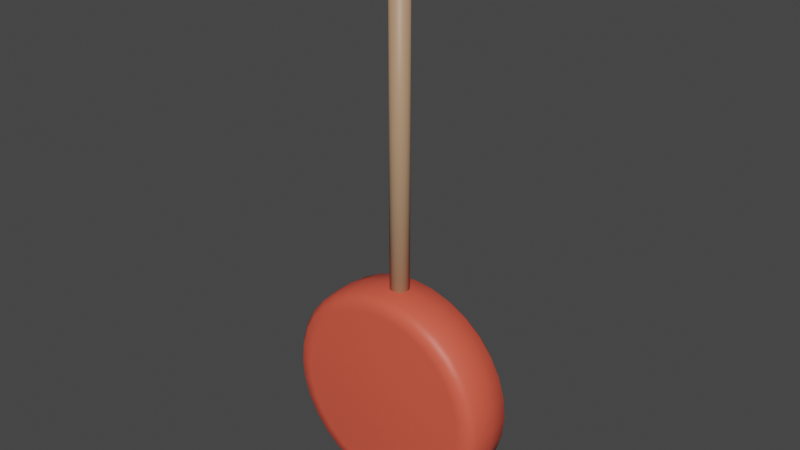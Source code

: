 # Source: lizak_ko_o.blend  (saved by Blender 3.3.6; exported with 4.5.12 LTS)
import bpy
from mathutils import Matrix  # noqa: F401  (used for matrix-valued properties, if any)

bpy.ops.wm.read_factory_settings(use_empty=True)
scene = bpy.context.scene
scene.name = 'Scene'

# ---- collections
col_collection = bpy.data.collections.new('Collection'); scene.collection.children.link(col_collection)

# ---- materials (node trees are filled in below, after node groups)
mat_material_001 = bpy.data.materials.new('Material.001')
mat_material_001.use_transparent_shadow = False
mat_material_002 = bpy.data.materials.new('Material.002')
mat_material_002.use_transparent_shadow = False

# ---- material node trees
mat_material_001.use_nodes = True; mat_material_001.node_tree.nodes.clear()
_N = mat_material_001.node_tree.nodes; _L = mat_material_001.node_tree.links
n0 = _N.new('ShaderNodeBsdfPrincipled'); n0.name = 'Principled BSDF'; n0.location = (10, 300)
n0.distribution = 'GGX'
n0.subsurface_method = 'RANDOM_WALK_SKIN'
n0.inputs[0].default_value = (0.8, 0.1025, 0.06025, 1.0)
n0.inputs[3].default_value = 1.45
n0.inputs[27].default_value = (0.0, 0.0, 0.0, 1.0)
n0.inputs[28].default_value = 1.0
n1 = _N.new('ShaderNodeOutputMaterial'); n1.name = 'Material Output'; n1.location = (300, 300)
_L.new(n0.outputs[0], n1.inputs[0])
n1.is_active_output = True
mat_material_002.use_nodes = True; mat_material_002.node_tree.nodes.clear()
_N = mat_material_002.node_tree.nodes; _L = mat_material_002.node_tree.links
n0 = _N.new('ShaderNodeBsdfPrincipled'); n0.name = 'Principled BSDF'; n0.location = (10, 300)
n0.distribution = 'GGX'
n0.subsurface_method = 'RANDOM_WALK_SKIN'
n0.inputs[0].default_value = (0.4575, 0.2768, 0.1636, 1.0)
n0.inputs[3].default_value = 1.45
n0.inputs[27].default_value = (0.0, 0.0, 0.0, 1.0)
n0.inputs[28].default_value = 1.0
n1 = _N.new('ShaderNodeOutputMaterial'); n1.name = 'Material Output'; n1.location = (300, 300)
_L.new(n0.outputs[0], n1.inputs[0])
n1.is_active_output = True

# ---- world
world_world = bpy.data.worlds.new('World'); scene.world = world_world
world_world.use_nodes = True; world_world.node_tree.nodes.clear()
_N = world_world.node_tree.nodes; _L = world_world.node_tree.links
n0 = _N.new('ShaderNodeOutputWorld'); n0.name = 'World Output'; n0.location = (300, 300)
n1 = _N.new('ShaderNodeBackground'); n1.name = 'Background'; n1.location = (10, 300)
n1.inputs[0].default_value = (0.05088, 0.05088, 0.05088, 1.0)
_L.new(n1.outputs[0], n0.inputs[0])
n0.is_active_output = True
world_world.color = (0.05088, 0.05088, 0.05088)
world_world.use_sun_shadow = False
world_world.sun_shadow_jitter_overblur = 0.0

# ---- meshes
me_sphere = bpy.data.meshes.new('Sphere')
me_sphere.from_pydata([(0.0, -0.2828, 0.1871), (0.0, -0.2667, 0.463), (0.0, -0.1952, 0.6123), (0.0, -4.371e-08, 0.6315), (0.0, 0.1952, 0.6123), (0.0, 0.2607, 0.463), (0.03806, -0.2974, -0.1772), (0.07466, -0.2912, 0.00682), (0.1084, -0.2828, 0.1764), (0.1379, -0.2744, 0.325), (0.1622, -0.2667, 0.447), (0.1802, -0.2615, 0.5376), (0.1913, -0.1952, 0.5934), (0.1951, -4.287e-08, 0.6123), (0.1913, 0.1952, 0.5934), (0.1802, 0.2549, 0.5376), (0.1622, 0.2607, 0.447), (0.1379, 0.2701, 0.325), (0.1084, 0.2833, 0.1764), (0.07466, 0.2993, 0.00682), (0.03806, 0.3058, -0.1772), (0.07466, -0.2974, -0.1883), (0.1464, -0.2912, -0.01496), (0.2126, -0.2828, 0.1448), (0.2706, -0.2744, 0.2848), (0.3182, -0.2667, 0.3997), (0.3536, -0.2615, 0.485), (0.3753, -0.1952, 0.5376), (0.3827, -4.038e-08, 0.5554), (0.3753, 0.1952, 0.5376), (0.3536, 0.2549, 0.485), (0.3182, 0.2607, 0.3997), (0.2706, 0.2701, 0.2848), (0.2126, 0.2833, 0.1448), (0.1464, 0.2993, -0.01496), (0.07466, 0.3058, -0.1883), (0.1084, -0.2974, -0.2063), (0.2126, -0.2912, -0.05032), (0.3087, -0.2828, 0.09343), (0.3928, -0.2744, 0.2194), (0.4619, -0.2667, 0.3228), (0.5133, -0.2615, 0.3997), (0.5449, -0.1952, 0.447), (0.5556, -3.634e-08, 0.463), (0.5449, 0.1952, 0.447), (0.5133, 0.2549, 0.3997), (0.4619, 0.2607, 0.3228), (0.3928, 0.2701, 0.2194), (0.3087, 0.2833, 0.09343), (0.2126, 0.2993, -0.05032), (0.1084, 0.3058, -0.2063), (0.1379, -0.2974, -0.2306), (0.2706, -0.2912, -0.09791), (0.3928, -0.2828, 0.02434), (0.5, -0.2744, 0.1315), (0.5879, -0.2667, 0.2194), (0.6533, -0.2615, 0.2848), (0.6935, -0.1952, 0.325), (0.7071, -3.091e-08, 0.3386), (0.6935, 0.1952, 0.325), (0.6533, 0.2549, 0.2848), (0.5879, 0.2607, 0.2194), (0.5, 0.2701, 0.1315), (0.3928, 0.2833, 0.02434), (0.2706, 0.2993, -0.09791), (0.1379, 0.3058, -0.2306), (0.1622, -0.2974, -0.2601), (0.3182, -0.2912, -0.1559), (0.4619, -0.2828, -0.05985), (0.5879, -0.2744, 0.02434), (0.6913, -0.2667, 0.09343), (0.7682, -0.2615, 0.1448), (0.8155, -0.1952, 0.1764), (0.8315, -2.428e-08, 0.1871), (0.8155, 0.1952, 0.1764), (0.7682, 0.2549, 0.1448), (0.6913, 0.2607, 0.09343), (0.5879, 0.2701, 0.02434), (0.4619, 0.2833, -0.05985), (0.3182, 0.2993, -0.1559), (0.1622, 0.3058, -0.2601), (0.0, -0.2993, -0.3685), (0.1802, -0.2974, -0.2939), (0.3536, -0.2912, -0.2221), (0.5133, -0.2828, -0.1559), (0.6533, -0.2744, -0.09791), (0.7682, -0.2667, -0.05032), (0.8536, -0.2615, -0.01496), (0.9061, -0.1952, 0.00682), (0.9239, -1.673e-08, 0.01417), (0.9061, 0.1952, 0.00682), (0.8536, 0.2549, -0.01496), (0.7682, 0.2607, -0.05032), (0.6533, 0.2701, -0.09791), (0.5133, 0.2833, -0.1559), (0.3536, 0.2993, -0.2221), (0.1802, 0.3058, -0.2939), (0.1913, -0.2974, -0.3304), (0.3753, -0.2912, -0.2939), (0.5449, -0.2828, -0.2601), (0.6935, -0.2744, -0.2306), (0.8155, -0.2667, -0.2063), (0.9061, -0.2615, -0.1883), (0.9619, -0.1952, -0.1772), (0.9808, -8.528e-09, -0.1734), (0.9619, 0.1952, -0.1772), (0.9061, 0.2549, -0.1883), (0.8155, 0.2607, -0.2063), (0.6935, 0.2701, -0.2306), (0.5449, 0.2833, -0.2601), (0.3753, 0.2993, -0.2939), (0.1913, 0.3058, -0.3304), (0.1951, -0.2974, -0.3685), (0.3827, -0.2912, -0.3685), (0.5556, -0.2828, -0.3685), (0.7071, -0.2744, -0.3685), (0.8315, -0.2667, -0.3685), (0.9239, -0.2615, -0.3685), (0.9808, -0.1952, -0.3685), (1.0, 8.882e-15, -0.3685), (0.9808, 0.1952, -0.3685), (0.9239, 0.2549, -0.3685), (0.8315, 0.2607, -0.3685), (0.7071, 0.2701, -0.3685), (0.5556, 0.2833, -0.3685), (0.3827, 0.2993, -0.3685), (0.1951, 0.3058, -0.3685), (0.1913, -0.2974, -0.4066), (0.3753, -0.2912, -0.4432), (0.5449, -0.2828, -0.4769), (0.6935, -0.2744, -0.5065), (0.8155, -0.2667, -0.5307), (0.9061, -0.2615, -0.5487), (0.9619, -0.1952, -0.5599), (0.9808, 8.528e-09, -0.5636), (0.9619, 0.1952, -0.5599), (0.9061, 0.2549, -0.5487), (0.8155, 0.2607, -0.5307), (0.6935, 0.2701, -0.5065), (0.5449, 0.2833, -0.4769), (0.3753, 0.2993, -0.4432), (0.1913, 0.3058, -0.4066), (0.1802, -0.2974, -0.4432), (0.3536, -0.2912, -0.515), (0.5133, -0.2828, -0.5811), (0.6533, -0.2744, -0.6391), (0.7682, -0.2667, -0.6867), (0.8536, -0.2615, -0.7221), (0.9061, -0.1952, -0.7438), (0.9239, 1.673e-08, -0.7512), (0.9061, 0.1952, -0.7438), (0.8536, 0.2549, -0.7221), (0.7682, 0.2607, -0.6867), (0.6533, 0.2701, -0.6391), (0.5133, 0.2833, -0.5811), (0.3536, 0.2993, -0.515), (0.1802, 0.3058, -0.4432), (0.1622, -0.2974, -0.4769), (0.3182, -0.2912, -0.5811), (0.4619, -0.2828, -0.6772), (0.5879, -0.2744, -0.7614), (0.6913, -0.2667, -0.8304), (0.7682, -0.2615, -0.8818), (0.8155, -0.1952, -0.9134), (0.8315, 2.428e-08, -0.9241), (0.8155, 0.1952, -0.9134), (0.7682, 0.2549, -0.8818), (0.6913, 0.2607, -0.8304), (0.5879, 0.2701, -0.7614), (0.4619, 0.2833, -0.6772), (0.3182, 0.2993, -0.5811), (0.1622, 0.3058, -0.4769), (0.1379, -0.2974, -0.5065), (0.2706, -0.2912, -0.6391), (0.3928, -0.2828, -0.7614), (0.5, -0.2744, -0.8685), (0.5879, -0.2667, -0.9564), (0.6533, -0.2615, -1.022), (0.6935, -0.1952, -1.062), (0.7071, 3.091e-08, -1.076), (0.6935, 0.1952, -1.062), (0.6533, 0.2549, -1.022), (0.5879, 0.2607, -0.9564), (0.5, 0.2701, -0.8685), (0.3928, 0.2833, -0.7614), (0.2706, 0.2993, -0.6391), (0.1379, 0.3058, -0.5065), (0.1084, -0.2974, -0.5307), (0.2126, -0.2912, -0.6867), (0.3087, -0.2828, -0.8304), (0.3928, -0.2744, -0.9564), (0.4619, -0.2667, -1.06), (0.5133, -0.2615, -1.137), (0.5449, -0.1952, -1.184), (0.5556, 3.634e-08, -1.2), (0.5449, 0.1952, -1.184), (0.5133, 0.2549, -1.137), (0.4619, 0.2607, -1.06), (0.3928, 0.2701, -0.9564), (0.3087, 0.2833, -0.8304), (0.2126, 0.2993, -0.6867), (0.1084, 0.3058, -0.5307), (0.07466, -0.2974, -0.5487), (0.1464, -0.2912, -0.7221), (0.2126, -0.2828, -0.8818), (0.2706, -0.2744, -1.022), (0.3182, -0.2667, -1.137), (0.3536, -0.2615, -1.222), (0.3753, -0.1952, -1.275), (0.3827, 4.038e-08, -1.292), (0.3753, 0.1952, -1.275), (0.3536, 0.2549, -1.222), (0.3182, 0.2607, -1.137), (0.2706, 0.2701, -1.022), (0.2126, 0.2833, -0.8818), (0.1464, 0.2993, -0.7221), (0.07466, 0.3058, -0.5487), (0.03806, -0.2974, -0.5599), (0.07466, -0.2912, -0.7438), (0.1084, -0.2828, -0.9134), (0.1379, -0.2744, -1.062), (0.1622, -0.2667, -1.184), (0.1802, -0.2615, -1.275), (0.1913, -0.1952, -1.33), (0.1951, 4.287e-08, -1.349), (0.1913, 0.1952, -1.33), (0.1802, 0.2549, -1.275), (0.1622, 0.2607, -1.184), (0.1379, 0.2701, -1.062), (0.1084, 0.2833, -0.9134), (0.07466, 0.2993, -0.7438), (0.03806, 0.3058, -0.5599), (-7.451e-09, -0.2974, -0.5636), (-5.215e-08, -0.2912, -0.7512), (-9.686e-08, -0.2828, -0.9241), (-1.49e-08, -0.2744, -1.076), (-1.043e-07, -0.2667, -1.2), (2.98e-08, -0.2615, -1.292), (-1.341e-07, -0.1952, -1.349), (-3.278e-07, 4.371e-08, -1.369), (-1.341e-07, 0.1952, -1.349), (2.98e-08, 0.2549, -1.292), (-1.043e-07, 0.2607, -1.2), (-1.49e-08, 0.2701, -1.076), (-9.686e-08, 0.2833, -0.9241), (-5.215e-08, 0.2993, -0.7512), (-7.451e-09, 0.3058, -0.5636), (-0.03806, -0.2974, -0.5599), (-0.07466, -0.2912, -0.7438), (-0.1084, -0.2828, -0.9134), (-0.1379, -0.2744, -1.062), (-0.1622, -0.2667, -1.184), (-0.1802, -0.2615, -1.275), (-0.1913, -0.1952, -1.33), (-0.1951, 4.287e-08, -1.349), (-0.1913, 0.1952, -1.33), (-0.1802, 0.2549, -1.275), (-0.1622, 0.2607, -1.184), (-0.1379, 0.2701, -1.062), (-0.1084, 0.2833, -0.9134), (-0.07466, 0.2993, -0.7438), (-0.03806, 0.3058, -0.5599), (-0.07466, -0.2974, -0.5487), (-0.1464, -0.2912, -0.7221), (-0.2126, -0.2828, -0.8818), (-0.2706, -0.2744, -1.022), (-0.3182, -0.2667, -1.137), (-0.3536, -0.2615, -1.222), (-0.3753, -0.1952, -1.275), (-0.3827, 4.038e-08, -1.292), (-0.3753, 0.1952, -1.275), (-0.3536, 0.2549, -1.222), (-0.3182, 0.2607, -1.137), (-0.2706, 0.2701, -1.022), (-0.2126, 0.2833, -0.8818), (-0.1464, 0.2993, -0.7221), (-0.07466, 0.3058, -0.5487), (-0.1084, -0.2974, -0.5307), (-0.2126, -0.2912, -0.6867), (-0.3087, -0.2828, -0.8304), (-0.3928, -0.2744, -0.9564), (-0.4619, -0.2667, -1.06), (-0.5133, -0.2615, -1.137), (-0.5449, -0.1952, -1.184), (-0.5556, 3.634e-08, -1.2), (-0.5449, 0.1952, -1.184), (-0.5133, 0.2549, -1.137), (-0.4619, 0.2607, -1.06), (-0.3928, 0.2701, -0.9564), (-0.3087, 0.2833, -0.8304), (-0.2126, 0.2993, -0.6867), (-0.1084, 0.3058, -0.5307), (-0.1379, -0.2974, -0.5065), (-0.2706, -0.2912, -0.6391), (-0.3928, -0.2828, -0.7614), (-0.5, -0.2744, -0.8685), (-0.5879, -0.2667, -0.9564), (-0.6533, -0.2615, -1.022), (-0.6935, -0.1952, -1.062), (-0.7071, 3.091e-08, -1.076), (-0.6935, 0.1952, -1.062), (-0.6533, 0.2549, -1.022), (-0.5879, 0.2607, -0.9564), (-0.5, 0.2701, -0.8685), (-0.3928, 0.2833, -0.7614), (-0.2706, 0.2993, -0.6391), (-0.1379, 0.3058, -0.5065), (0.0, 0.3004, -0.3685), (-0.1622, -0.2974, -0.4769), (-0.3182, -0.2912, -0.5811), (-0.4619, -0.2828, -0.6772), (-0.5879, -0.2744, -0.7614), (-0.6913, -0.2667, -0.8304), (-0.7682, -0.2615, -0.8818), (-0.8155, -0.1952, -0.9134), (-0.8315, 2.428e-08, -0.9241), (-0.8155, 0.1952, -0.9134), (-0.7682, 0.2549, -0.8818), (-0.6913, 0.2607, -0.8304), (-0.5879, 0.2701, -0.7614), (-0.4619, 0.2833, -0.6772), (-0.3182, 0.2993, -0.5811), (-0.1622, 0.3058, -0.4769), (-0.1802, -0.2974, -0.4432), (-0.3536, -0.2912, -0.515), (-0.5133, -0.2828, -0.5811), (-0.6533, -0.2744, -0.6391), (-0.7682, -0.2667, -0.6867), (-0.8536, -0.2615, -0.7221), (-0.9061, -0.1952, -0.7438), (-0.9239, 1.673e-08, -0.7512), (-0.9061, 0.1952, -0.7438), (-0.8536, 0.2549, -0.7221), (-0.7682, 0.2607, -0.6867), (-0.6533, 0.2701, -0.6391), (-0.5133, 0.2833, -0.5811), (-0.3536, 0.2993, -0.515), (-0.1802, 0.3058, -0.4432), (-0.1913, -0.2974, -0.4066), (-0.3753, -0.2912, -0.4432), (-0.5449, -0.2828, -0.4769), (-0.6935, -0.2744, -0.5065), (-0.8155, -0.2667, -0.5307), (-0.9061, -0.2615, -0.5487), (-0.9619, -0.1952, -0.5599), (-0.9808, 8.528e-09, -0.5636), (-0.9619, 0.1952, -0.5599), (-0.9061, 0.2549, -0.5487), (-0.8155, 0.2607, -0.5307), (-0.6935, 0.2701, -0.5065), (-0.5449, 0.2833, -0.4769), (-0.3753, 0.2993, -0.4432), (-0.1913, 0.3058, -0.4066), (-0.1951, -0.2974, -0.3685), (-0.3827, -0.2912, -0.3685), (-0.5556, -0.2828, -0.3685), (-0.7071, -0.2744, -0.3685), (-0.8315, -0.2667, -0.3685), (-0.9239, -0.2615, -0.3685), (-0.9808, -0.1952, -0.3685), (-1.0, -1.954e-14, -0.3685), (-0.9808, 0.1952, -0.3685), (-0.9239, 0.2549, -0.3685), (-0.8315, 0.2607, -0.3685), (-0.7071, 0.2701, -0.3685), (-0.5556, 0.2833, -0.3685), (-0.3827, 0.2993, -0.3685), (-0.1951, 0.3058, -0.3685), (-0.1913, -0.2974, -0.3304), (-0.3753, -0.2912, -0.2939), (-0.5449, -0.2828, -0.2601), (-0.6935, -0.2744, -0.2306), (-0.8155, -0.2667, -0.2063), (-0.9061, -0.2615, -0.1883), (-0.9619, -0.1952, -0.1772), (-0.9808, -8.528e-09, -0.1734), (-0.9619, 0.1952, -0.1772), (-0.9061, 0.2549, -0.1883), (-0.8155, 0.2607, -0.2063), (-0.6935, 0.2701, -0.2306), (-0.5449, 0.2833, -0.2601), (-0.3753, 0.2993, -0.2939), (-0.1913, 0.3058, -0.3304), (-0.1802, -0.2974, -0.2939), (-0.3536, -0.2912, -0.2221), (-0.5133, -0.2828, -0.1559), (-0.6533, -0.2744, -0.09791), (-0.7682, -0.2667, -0.05032), (-0.8536, -0.2615, -0.01496), (-0.9061, -0.1952, 0.00682), (-0.9239, -1.673e-08, 0.01417), (-0.9061, 0.1952, 0.00682), (-0.8536, 0.2549, -0.01496), (-0.7682, 0.2607, -0.05032), (-0.6533, 0.2701, -0.09791), (-0.5133, 0.2833, -0.1559), (-0.3536, 0.2993, -0.2221), (-0.1802, 0.3058, -0.2939), (-0.1622, -0.2974, -0.2601), (-0.3182, -0.2912, -0.1559), (-0.4619, -0.2828, -0.05985), (-0.5879, -0.2744, 0.02434), (-0.6913, -0.2667, 0.09343), (-0.7682, -0.2615, 0.1448), (-0.8155, -0.1952, 0.1764), (-0.8315, -2.428e-08, 0.1871), (-0.8155, 0.1952, 0.1764), (-0.7682, 0.2549, 0.1448), (-0.6913, 0.2607, 0.09343), (-0.5879, 0.2701, 0.02434), (-0.4619, 0.2833, -0.05985), (-0.3182, 0.2993, -0.1559), (-0.1622, 0.3058, -0.2601), (-0.1379, -0.2974, -0.2306), (-0.2706, -0.2912, -0.09791), (-0.3928, -0.2828, 0.02434), (-0.5, -0.2744, 0.1315), (-0.5879, -0.2667, 0.2194), (-0.6533, -0.2615, 0.2848), (-0.6935, -0.1952, 0.325), (-0.7071, -3.091e-08, 0.3386), (-0.6935, 0.1952, 0.325), (-0.6533, 0.2549, 0.2848), (-0.5879, 0.2607, 0.2194), (-0.5, 0.2701, 0.1315), (-0.3928, 0.2833, 0.02434), (-0.2706, 0.2993, -0.09791), (-0.1379, 0.3058, -0.2306), (-0.1084, -0.2974, -0.2063), (-0.2126, -0.2912, -0.05032), (-0.3087, -0.2828, 0.09343), (-0.3928, -0.2744, 0.2194), (-0.4619, -0.2667, 0.3228), (-0.5133, -0.2615, 0.3997), (-0.5449, -0.1952, 0.447), (-0.5556, -3.634e-08, 0.463), (-0.5449, 0.1952, 0.447), (-0.5133, 0.2549, 0.3997), (-0.4619, 0.2607, 0.3228), (-0.3928, 0.2701, 0.2194), (-0.3087, 0.2833, 0.09343), (-0.2126, 0.2993, -0.05032), (-0.1084, 0.3058, -0.2063), (-0.07466, -0.2974, -0.1883), (-0.1464, -0.2912, -0.01496), (-0.2126, -0.2828, 0.1448), (-0.2706, -0.2744, 0.2848), (-0.3182, -0.2667, 0.3997), (-0.3536, -0.2615, 0.485), (-0.3753, -0.1952, 0.5376), (-0.3827, -4.038e-08, 0.5554), (-0.3753, 0.1952, 0.5376), (-0.3536, 0.2549, 0.485), (-0.3182, 0.2607, 0.3997), (-0.2706, 0.2701, 0.2848), (-0.2126, 0.2833, 0.1448), (-0.1464, 0.2993, -0.01496), (-0.07466, 0.3058, -0.1883), (-0.03806, -0.2974, -0.1772), (-0.07466, -0.2912, 0.00682), (-0.1084, -0.2828, 0.1764), (-0.1379, -0.2744, 0.325), (-0.1622, -0.2667, 0.447), (-0.1802, -0.2615, 0.5376), (-0.1913, -0.1952, 0.5934), (-0.1951, -4.287e-08, 0.6123), (-0.1913, 0.1952, 0.5934), (-0.1802, 0.2549, 0.5376), (-0.1622, 0.2607, 0.447), (-0.1379, 0.2701, 0.325), (-0.1084, 0.2833, 0.1764), (-0.07466, 0.2993, 0.00682), (-0.03806, 0.3058, -0.1772), (1.49e-08, -0.2974, -0.1734), (6.706e-08, -0.2912, 0.01417), (8.941e-08, -0.2744, 0.3386), (5.96e-08, -0.2615, 0.5554), (5.96e-08, 0.2549, 0.5554), (8.941e-08, 0.2701, 0.3386), (2.161e-07, 0.2833, 0.1871), (6.706e-08, 0.2993, 0.01417), (1.49e-08, 0.3058, -0.1734), (4.601e-09, 0.08555, -0.08555), (4.601e-09, 0.08555, 3.789), (0.03274, 0.07904, -0.08555), (0.03274, 0.07904, 3.789), (0.06049, 0.06049, -0.08555), (0.06049, 0.06049, 3.789), (0.07904, 0.03274, -0.08555), (0.07904, 0.03274, 3.789), (0.08555, 6.135e-09, -0.08555), (0.08555, 6.135e-09, 3.789), (0.07904, -0.03274, -0.08555), (0.07904, -0.03274, 3.789), (0.06049, -0.06049, -0.08555), (0.06049, -0.06049, 3.789), (0.03274, -0.07904, -0.08555), (0.03274, -0.07904, 3.789), (4.601e-09, -0.08555, -0.08555), (4.601e-09, -0.08555, 3.789), (-0.03274, -0.07904, -0.08555), (-0.03274, -0.07904, 3.789), (-0.06049, -0.06049, -0.08555), (-0.06049, -0.06049, 3.789), (-0.07904, -0.03274, -0.08555), (-0.07904, -0.03274, 3.789), (-0.08555, 6.135e-09, -0.08555), (-0.08555, 6.135e-09, 3.789), (-0.07904, 0.03274, -0.08555), (-0.07904, 0.03274, 3.789), (-0.06049, 0.06049, -0.08555), (-0.06049, 0.06049, 3.789), (-0.03274, 0.07904, -0.08555), (-0.03274, 0.07904, 3.789)], [], [(481, 480, 19, 20), (3, 2, 12, 13), (473, 81, 6), (307, 481, 20), (4, 3, 13, 14), (474, 473, 6, 7), (477, 4, 14, 15), (0, 474, 7, 8), (5, 477, 15, 16), (475, 0, 8, 9), (478, 5, 16, 17), (1, 475, 9, 10), (479, 478, 17, 18), (476, 1, 10, 11), (480, 479, 18, 19), (2, 476, 11, 12), (11, 10, 25, 26), (19, 18, 33, 34), (12, 11, 26, 27), (20, 19, 34, 35), (13, 12, 27, 28), (6, 81, 21), (307, 20, 35), (14, 13, 28, 29), (7, 6, 21, 22), (15, 14, 29, 30), (8, 7, 22, 23), (16, 15, 30, 31), (9, 8, 23, 24), (17, 16, 31, 32), (10, 9, 24, 25), (18, 17, 32, 33), (30, 29, 44, 45), (23, 22, 37, 38), (31, 30, 45, 46), (24, 23, 38, 39), (32, 31, 46, 47), (25, 24, 39, 40), (33, 32, 47, 48), (26, 25, 40, 41), (34, 33, 48, 49), (27, 26, 41, 42), (35, 34, 49, 50), (28, 27, 42, 43), (21, 81, 36), (307, 35, 50), (29, 28, 43, 44), (22, 21, 36, 37), (49, 48, 63, 64), (42, 41, 56, 57), (50, 49, 64, 65), (43, 42, 57, 58), (36, 81, 51), (307, 50, 65), (44, 43, 58, 59), (37, 36, 51, 52), (45, 44, 59, 60), (38, 37, 52, 53), (46, 45, 60, 61), (39, 38, 53, 54), (47, 46, 61, 62), (40, 39, 54, 55), (48, 47, 62, 63), (41, 40, 55, 56), (61, 60, 75, 76), (54, 53, 68, 69), (62, 61, 76, 77), (55, 54, 69, 70), (63, 62, 77, 78), (56, 55, 70, 71), (64, 63, 78, 79), (57, 56, 71, 72), (65, 64, 79, 80), (58, 57, 72, 73), (51, 81, 66), (307, 65, 80), (59, 58, 73, 74), (52, 51, 66, 67), (60, 59, 74, 75), (53, 52, 67, 68), (80, 79, 95, 96), (73, 72, 88, 89), (66, 81, 82), (307, 80, 96), (74, 73, 89, 90), (67, 66, 82, 83), (75, 74, 90, 91), (68, 67, 83, 84), (76, 75, 91, 92), (69, 68, 84, 85), (77, 76, 92, 93), (70, 69, 85, 86), (78, 77, 93, 94), (71, 70, 86, 87), (79, 78, 94, 95), (72, 71, 87, 88), (85, 84, 99, 100), (93, 92, 107, 108), (86, 85, 100, 101), (94, 93, 108, 109), (87, 86, 101, 102), (95, 94, 109, 110), (88, 87, 102, 103), (96, 95, 110, 111), (89, 88, 103, 104), (82, 81, 97), (307, 96, 111), (90, 89, 104, 105), (83, 82, 97, 98), (91, 90, 105, 106), (84, 83, 98, 99), (92, 91, 106, 107), (104, 103, 118, 119), (97, 81, 112), (307, 111, 126), (105, 104, 119, 120), (98, 97, 112, 113), (106, 105, 120, 121), (99, 98, 113, 114), (107, 106, 121, 122), (100, 99, 114, 115), (108, 107, 122, 123), (101, 100, 115, 116), (109, 108, 123, 124), (102, 101, 116, 117), (110, 109, 124, 125), (103, 102, 117, 118), (111, 110, 125, 126), (123, 122, 137, 138), (116, 115, 130, 131), (124, 123, 138, 139), (117, 116, 131, 132), (125, 124, 139, 140), (118, 117, 132, 133), (126, 125, 140, 141), (119, 118, 133, 134), (112, 81, 127), (307, 126, 141), (120, 119, 134, 135), (113, 112, 127, 128), (121, 120, 135, 136), (114, 113, 128, 129), (122, 121, 136, 137), (115, 114, 129, 130), (127, 81, 142), (307, 141, 156), (135, 134, 149, 150), (128, 127, 142, 143), (136, 135, 150, 151), (129, 128, 143, 144), (137, 136, 151, 152), (130, 129, 144, 145), (138, 137, 152, 153), (131, 130, 145, 146), (139, 138, 153, 154), (132, 131, 146, 147), (140, 139, 154, 155), (133, 132, 147, 148), (141, 140, 155, 156), (134, 133, 148, 149), (146, 145, 160, 161), (154, 153, 168, 169), (147, 146, 161, 162), (155, 154, 169, 170), (148, 147, 162, 163), (156, 155, 170, 171), (149, 148, 163, 164), (142, 81, 157), (307, 156, 171), (150, 149, 164, 165), (143, 142, 157, 158), (151, 150, 165, 166), (144, 143, 158, 159), (152, 151, 166, 167), (145, 144, 159, 160), (153, 152, 167, 168), (165, 164, 179, 180), (158, 157, 172, 173), (166, 165, 180, 181), (159, 158, 173, 174), (167, 166, 181, 182), (160, 159, 174, 175), (168, 167, 182, 183), (161, 160, 175, 176), (169, 168, 183, 184), (162, 161, 176, 177), (170, 169, 184, 185), (163, 162, 177, 178), (171, 170, 185, 186), (164, 163, 178, 179), (157, 81, 172), (307, 171, 186), (184, 183, 198, 199), (177, 176, 191, 192), (185, 184, 199, 200), (178, 177, 192, 193), (186, 185, 200, 201), (179, 178, 193, 194), (172, 81, 187), (307, 186, 201), (180, 179, 194, 195), (173, 172, 187, 188), (181, 180, 195, 196), (174, 173, 188, 189), (182, 181, 196, 197), (175, 174, 189, 190), (183, 182, 197, 198), (176, 175, 190, 191), (196, 195, 210, 211), (189, 188, 203, 204), (197, 196, 211, 212), (190, 189, 204, 205), (198, 197, 212, 213), (191, 190, 205, 206), (199, 198, 213, 214), (192, 191, 206, 207), (200, 199, 214, 215), (193, 192, 207, 208), (201, 200, 215, 216), (194, 193, 208, 209), (187, 81, 202), (307, 201, 216), (195, 194, 209, 210), (188, 187, 202, 203), (215, 214, 229, 230), (208, 207, 222, 223), (216, 215, 230, 231), (209, 208, 223, 224), (202, 81, 217), (307, 216, 231), (210, 209, 224, 225), (203, 202, 217, 218), (211, 210, 225, 226), (204, 203, 218, 219), (212, 211, 226, 227), (205, 204, 219, 220), (213, 212, 227, 228), (206, 205, 220, 221), (214, 213, 228, 229), (207, 206, 221, 222), (219, 218, 233, 234), (227, 226, 241, 242), (220, 219, 234, 235), (228, 227, 242, 243), (221, 220, 235, 236), (229, 228, 243, 244), (222, 221, 236, 237), (230, 229, 244, 245), (223, 222, 237, 238), (231, 230, 245, 246), (224, 223, 238, 239), (217, 81, 232), (307, 231, 246), (225, 224, 239, 240), (218, 217, 232, 233), (226, 225, 240, 241), (238, 237, 252, 253), (246, 245, 260, 261), (239, 238, 253, 254), (232, 81, 247), (307, 246, 261), (240, 239, 254, 255), (233, 232, 247, 248), (241, 240, 255, 256), (234, 233, 248, 249), (242, 241, 256, 257), (235, 234, 249, 250), (243, 242, 257, 258), (236, 235, 250, 251), (244, 243, 258, 259), (237, 236, 251, 252), (245, 244, 259, 260), (257, 256, 271, 272), (250, 249, 264, 265), (258, 257, 272, 273), (251, 250, 265, 266), (259, 258, 273, 274), (252, 251, 266, 267), (260, 259, 274, 275), (253, 252, 267, 268), (261, 260, 275, 276), (254, 253, 268, 269), (247, 81, 262), (307, 261, 276), (255, 254, 269, 270), (248, 247, 262, 263), (256, 255, 270, 271), (249, 248, 263, 264), (276, 275, 290, 291), (269, 268, 283, 284), (262, 81, 277), (307, 276, 291), (270, 269, 284, 285), (263, 262, 277, 278), (271, 270, 285, 286), (264, 263, 278, 279), (272, 271, 286, 287), (265, 264, 279, 280), (273, 272, 287, 288), (266, 265, 280, 281), (274, 273, 288, 289), (267, 266, 281, 282), (275, 274, 289, 290), (268, 267, 282, 283), (280, 279, 294, 295), (288, 287, 302, 303), (281, 280, 295, 296), (289, 288, 303, 304), (282, 281, 296, 297), (290, 289, 304, 305), (283, 282, 297, 298), (291, 290, 305, 306), (284, 283, 298, 299), (277, 81, 292), (307, 291, 306), (285, 284, 299, 300), (278, 277, 292, 293), (286, 285, 300, 301), (279, 278, 293, 294), (287, 286, 301, 302), (299, 298, 314, 315), (292, 81, 308), (307, 306, 322), (300, 299, 315, 316), (293, 292, 308, 309), (301, 300, 316, 317), (294, 293, 309, 310), (302, 301, 317, 318), (295, 294, 310, 311), (303, 302, 318, 319), (296, 295, 311, 312), (304, 303, 319, 320), (297, 296, 312, 313), (305, 304, 320, 321), (298, 297, 313, 314), (306, 305, 321, 322), (319, 318, 333, 334), (312, 311, 326, 327), (320, 319, 334, 335), (313, 312, 327, 328), (321, 320, 335, 336), (314, 313, 328, 329), (322, 321, 336, 337), (315, 314, 329, 330), (308, 81, 323), (307, 322, 337), (316, 315, 330, 331), (309, 308, 323, 324), (317, 316, 331, 332), (310, 309, 324, 325), (318, 317, 332, 333), (311, 310, 325, 326), (307, 337, 352), (331, 330, 345, 346), (324, 323, 338, 339), (332, 331, 346, 347), (325, 324, 339, 340), (333, 332, 347, 348), (326, 325, 340, 341), (334, 333, 348, 349), (327, 326, 341, 342), (335, 334, 349, 350), (328, 327, 342, 343), (336, 335, 350, 351), (329, 328, 343, 344), (337, 336, 351, 352), (330, 329, 344, 345), (323, 81, 338), (350, 349, 364, 365), (343, 342, 357, 358), (351, 350, 365, 366), (344, 343, 358, 359), (352, 351, 366, 367), (345, 344, 359, 360), (338, 81, 353), (307, 352, 367), (346, 345, 360, 361), (339, 338, 353, 354), (347, 346, 361, 362), (340, 339, 354, 355), (348, 347, 362, 363), (341, 340, 355, 356), (349, 348, 363, 364), (342, 341, 356, 357), (354, 353, 368, 369), (362, 361, 376, 377), (355, 354, 369, 370), (363, 362, 377, 378), (356, 355, 370, 371), (364, 363, 378, 379), (357, 356, 371, 372), (365, 364, 379, 380), (358, 357, 372, 373), (366, 365, 380, 381), (359, 358, 373, 374), (367, 366, 381, 382), (360, 359, 374, 375), (353, 81, 368), (307, 367, 382), (361, 360, 375, 376), (373, 372, 387, 388), (381, 380, 395, 396), (374, 373, 388, 389), (382, 381, 396, 397), (375, 374, 389, 390), (368, 81, 383), (307, 382, 397), (376, 375, 390, 391), (369, 368, 383, 384), (377, 376, 391, 392), (370, 369, 384, 385), (378, 377, 392, 393), (371, 370, 385, 386), (379, 378, 393, 394), (372, 371, 386, 387), (380, 379, 394, 395), (392, 391, 406, 407), (385, 384, 399, 400), (393, 392, 407, 408), (386, 385, 400, 401), (394, 393, 408, 409), (387, 386, 401, 402), (395, 394, 409, 410), (388, 387, 402, 403), (396, 395, 410, 411), (389, 388, 403, 404), (397, 396, 411, 412), (390, 389, 404, 405), (383, 81, 398), (307, 397, 412), (391, 390, 405, 406), (384, 383, 398, 399), (411, 410, 425, 426), (404, 403, 418, 419), (412, 411, 426, 427), (405, 404, 419, 420), (398, 81, 413), (307, 412, 427), (406, 405, 420, 421), (399, 398, 413, 414), (407, 406, 421, 422), (400, 399, 414, 415), (408, 407, 422, 423), (401, 400, 415, 416), (409, 408, 423, 424), (402, 401, 416, 417), (410, 409, 424, 425), (403, 402, 417, 418), (415, 414, 429, 430), (423, 422, 437, 438), (416, 415, 430, 431), (424, 423, 438, 439), (417, 416, 431, 432), (425, 424, 439, 440), (418, 417, 432, 433), (426, 425, 440, 441), (419, 418, 433, 434), (427, 426, 441, 442), (420, 419, 434, 435), (413, 81, 428), (307, 427, 442), (421, 420, 435, 436), (414, 413, 428, 429), (422, 421, 436, 437), (434, 433, 448, 449), (442, 441, 456, 457), (435, 434, 449, 450), (428, 81, 443), (307, 442, 457), (436, 435, 450, 451), (429, 428, 443, 444), (437, 436, 451, 452), (430, 429, 444, 445), (438, 437, 452, 453), (431, 430, 445, 446), (439, 438, 453, 454), (432, 431, 446, 447), (440, 439, 454, 455), (433, 432, 447, 448), (441, 440, 455, 456), (453, 452, 467, 468), (446, 445, 460, 461), (454, 453, 468, 469), (447, 446, 461, 462), (455, 454, 469, 470), (448, 447, 462, 463), (456, 455, 470, 471), (449, 448, 463, 464), (457, 456, 471, 472), (450, 449, 464, 465), (443, 81, 458), (307, 457, 472), (451, 450, 465, 466), (444, 443, 458, 459), (452, 451, 466, 467), (445, 444, 459, 460), (472, 471, 480, 481), (465, 464, 2, 3), (458, 81, 473), (307, 472, 481), (466, 465, 3, 4), (459, 458, 473, 474), (467, 466, 4, 477), (460, 459, 474, 0), (468, 467, 477, 5), (461, 460, 0, 475), (469, 468, 5, 478), (462, 461, 475, 1), (470, 469, 478, 479), (463, 462, 1, 476), (471, 470, 479, 480), (464, 463, 476, 2), (482, 483, 485, 484), (484, 485, 487, 486), (486, 487, 489, 488), (488, 489, 491, 490), (490, 491, 493, 492), (492, 493, 495, 494), (494, 495, 497, 496), (496, 497, 499, 498), (498, 499, 501, 500), (500, 501, 503, 502), (502, 503, 505, 504), (504, 505, 507, 506), (506, 507, 509, 508), (508, 509, 511, 510), (485, 483, 513, 511, 509, 507, 505, 503, 501, 499, 497, 495, 493, 491, 489, 487), (510, 511, 513, 512), (512, 513, 483, 482), (482, 484, 486, 488, 490, 492, 494, 496, 498, 500, 502, 504, 506, 508, 510, 512)])
me_sphere.polygons.foreach_set('use_smooth', [True] * 530)
me_sphere.polygons.foreach_set('material_index', [0, 0, 0, 0, 0, 0, 0, 0, 0, 0, 0, 0, 0, 0, 0, 0, 0, 0, 0, 0, 0, 0, 0, 0, 0, 0, 0, 0, 0, 0, 0, 0, 0, 0, 0, 0, 0, 0, 0, 0, 0, 0, 0, 0, 0, 0, 0, 0, 0, 0, 0, 0, 0, 0, 0, 0, 0, 0, 0, 0, 0, 0, 0, 0, 0, 0, 0, 0, 0, 0, 0, 0, 0, 0, 0, 0, 0, 0, 0, 0, 0, 0, 0, 0, 0, 0, 0, 0, 0, 0, 0, 0, 0, 0, 0, 0, 0, 0, 0, 0, 0, 0, 0, 0, 0, 0, 0, 0, 0, 0, 0, 0, 0, 0, 0, 0, 0, 0, 0, 0, 0, 0, 0, 0, 0, 0, 0, 0, 0, 0, 0, 0, 0, 0, 0, 0, 0, 0, 0, 0, 0, 0, 0, 0, 0, 0, 0, 0, 0, 0, 0, 0, 0, 0, 0, 0, 0, 0, 0, 0, 0, 0, 0, 0, 0, 0, 0, 0, 0, 0, 0, 0, 0, 0, 0, 0, 0, 0, 0, 0, 0, 0, 0, 0, 0, 0, 0, 0, 0, 0, 0, 0, 0, 0, 0, 0, 0, 0, 0, 0, 0, 0, 0, 0, 0, 0, 0, 0, 0, 0, 0, 0, 0, 0, 0, 0, 0, 0, 0, 0, 0, 0, 0, 0, 0, 0, 0, 0, 0, 0, 0, 0, 0, 0, 0, 0, 0, 0, 0, 0, 0, 0, 0, 0, 0, 0, 0, 0, 0, 0, 0, 0, 0, 0, 0, 0, 0, 0, 0, 0, 0, 0, 0, 0, 0, 0, 0, 0, 0, 0, 0, 0, 0, 0, 0, 0, 0, 0, 0, 0, 0, 0, 0, 0, 0, 0, 0, 0, 0, 0, 0, 0, 0, 0, 0, 0, 0, 0, 0, 0, 0, 0, 0, 0, 0, 0, 0, 0, 0, 0, 0, 0, 0, 0, 0, 0, 0, 0, 0, 0, 0, 0, 0, 0, 0, 0, 0, 0, 0, 0, 0, 0, 0, 0, 0, 0, 0, 0, 0, 0, 0, 0, 0, 0, 0, 0, 0, 0, 0, 0, 0, 0, 0, 0, 0, 0, 0, 0, 0, 0, 0, 0, 0, 0, 0, 0, 0, 0, 0, 0, 0, 0, 0, 0, 0, 0, 0, 0, 0, 0, 0, 0, 0, 0, 0, 0, 0, 0, 0, 0, 0, 0, 0, 0, 0, 0, 0, 0, 0, 0, 0, 0, 0, 0, 0, 0, 0, 0, 0, 0, 0, 0, 0, 0, 0, 0, 0, 0, 0, 0, 0, 0, 0, 0, 0, 0, 0, 0, 0, 0, 0, 0, 0, 0, 0, 0, 0, 0, 0, 0, 0, 0, 0, 0, 0, 0, 0, 0, 0, 0, 0, 0, 0, 0, 0, 0, 0, 0, 0, 0, 0, 0, 0, 0, 0, 0, 0, 0, 0, 0, 0, 0, 0, 0, 0, 0, 0, 0, 0, 0, 0, 0, 0, 0, 0, 0, 0, 0, 0, 0, 0, 0, 0, 0, 0, 0, 0, 0, 0, 0, 0, 0, 0, 0, 0, 0, 0, 0, 0, 0, 0, 0, 1, 1, 1, 1, 1, 1, 1, 1, 1, 1, 1, 1, 1, 1, 1, 1, 1, 1])
_uv = me_sphere.uv_layers.new(name='UVMap')
_uv.uv.foreach_set('vector', [0.1744, 0.2233, 0.1295, 0.2254, 0.1304, 0.2074, 0.1749, 0.2141, 0.06107, 0.6252, 0.1078, 0.6252, 0.1078, 0.6711, 0.06107, 0.672, 0.6165, 0.2203, 0.6632, 0.2181, 0.6178, 0.2293, 0.2211, 0.2211, 0.1744, 0.2233, 0.1749, 0.2141, 0.01431, 0.6252, 0.06107, 0.6252, 0.06107, 0.672, 0.01431, 0.6711, 0.5716, 0.2226, 0.6165, 0.2203, 0.6178, 0.2293, 0.5742, 0.2402, 0.0, 0.6252, 0.01431, 0.6252, 0.01431, 0.6711, 0.0, 0.6684, 0.5303, 0.2248, 0.5716, 0.2226, 0.5742, 0.2402, 0.534, 0.2504, 0.02211, 0.2305, 0.0, 0.2315, 0.002209, 0.1882, 0.0241, 0.1915, 0.494, 0.2267, 0.5303, 0.2248, 0.534, 0.2504, 0.4988, 0.2593, 0.05187, 0.2291, 0.02211, 0.2305, 0.0241, 0.1915, 0.05356, 0.1959, 0.4643, 0.2284, 0.494, 0.2267, 0.4988, 0.2593, 0.4699, 0.2667, 0.08814, 0.2274, 0.05187, 0.2291, 0.05356, 0.1959, 0.08947, 0.2013, 0.4422, 0.2295, 0.4643, 0.2284, 0.4699, 0.2667, 0.4484, 0.2721, 0.1295, 0.2254, 0.08814, 0.2274, 0.08947, 0.2013, 0.1304, 0.2074, 0.1078, 0.6252, 0.1237, 0.6252, 0.1237, 0.6684, 0.1078, 0.6711, 0.4484, 0.2721, 0.4699, 0.2667, 0.4829, 0.3032, 0.4629, 0.3127, 0.1304, 0.2074, 0.08947, 0.2013, 0.09585, 0.176, 0.1348, 0.19, 0.1078, 0.6711, 0.1237, 0.6684, 0.1237, 0.7099, 0.1078, 0.7152, 0.1749, 0.2141, 0.1304, 0.2074, 0.1348, 0.19, 0.1771, 0.2052, 0.06107, 0.672, 0.1078, 0.6711, 0.1078, 0.7152, 0.06107, 0.7169, 0.6178, 0.2293, 0.6632, 0.2181, 0.6209, 0.2379, 0.2211, 0.2211, 0.1749, 0.2141, 0.1771, 0.2052, 0.01431, 0.6711, 0.06107, 0.672, 0.06107, 0.7169, 0.01431, 0.7152, 0.5742, 0.2402, 0.6178, 0.2293, 0.6209, 0.2379, 0.5802, 0.257, 0.0, 0.6684, 0.01431, 0.6711, 0.01431, 0.7152, 0.0, 0.7099, 0.534, 0.2504, 0.5742, 0.2402, 0.5802, 0.257, 0.5428, 0.2748, 0.0241, 0.1915, 0.002209, 0.1882, 0.01283, 0.1461, 0.03366, 0.1536, 0.4988, 0.2593, 0.534, 0.2504, 0.5428, 0.2748, 0.5099, 0.2903, 0.05356, 0.1959, 0.0241, 0.1915, 0.03366, 0.1536, 0.06169, 0.1637, 0.4699, 0.2667, 0.4988, 0.2593, 0.5099, 0.2903, 0.4829, 0.3032, 0.08947, 0.2013, 0.05356, 0.1959, 0.06169, 0.1637, 0.09585, 0.176, 0.01283, 0.1461, 3.695e-06, 0.1416, 0.01977, 0.09996, 0.03145, 0.1069, 0.5428, 0.2748, 0.5802, 0.257, 0.5894, 0.2723, 0.5561, 0.297, 0.03366, 0.1536, 0.01283, 0.1461, 0.03145, 0.1069, 0.05042, 0.1184, 0.5099, 0.2903, 0.5428, 0.2748, 0.5561, 0.297, 0.5269, 0.3186, 0.06169, 0.1637, 0.03366, 0.1536, 0.05042, 0.1184, 0.07595, 0.1337, 0.4829, 0.3032, 0.5099, 0.2903, 0.5269, 0.3186, 0.5029, 0.3364, 0.09585, 0.176, 0.06169, 0.1637, 0.07595, 0.1337, 0.1071, 0.1524, 0.4629, 0.3127, 0.4829, 0.3032, 0.5029, 0.3364, 0.4851, 0.3496, 0.1348, 0.19, 0.09585, 0.176, 0.1071, 0.1524, 0.1425, 0.1738, 0.4507, 0.3205, 0.4629, 0.3127, 0.4851, 0.3496, 0.4742, 0.3597, 0.1771, 0.2052, 0.1348, 0.19, 0.1425, 0.1738, 0.181, 0.197, 0.06107, 0.7169, 0.1078, 0.7152, 0.1078, 0.7558, 0.06107, 0.7583, 0.6209, 0.2379, 0.6632, 0.2181, 0.6256, 0.2457, 0.2211, 0.2211, 0.1771, 0.2052, 0.181, 0.197, 0.01431, 0.7152, 0.06107, 0.7169, 0.06107, 0.7583, 0.01431, 0.7558, 0.5802, 0.257, 0.6209, 0.2379, 0.6256, 0.2457, 0.5894, 0.2723, 0.1425, 0.1738, 0.1071, 0.1524, 0.1226, 0.1315, 0.1533, 0.1594, 0.4742, 0.3597, 0.4851, 0.3496, 0.5142, 0.3816, 0.5051, 0.3936, 0.181, 0.197, 0.1425, 0.1738, 0.1533, 0.1594, 0.1865, 0.1896, 0.06107, 0.7583, 0.1078, 0.7558, 0.1078, 0.7914, 0.06107, 0.7946, 0.6256, 0.2457, 0.6632, 0.2181, 0.6317, 0.2524, 0.2211, 0.2211, 0.181, 0.197, 0.1865, 0.1896, 0.01431, 0.7558, 0.06107, 0.7583, 0.06107, 0.7946, 0.01431, 0.7914, 0.5894, 0.2723, 0.6256, 0.2457, 0.6317, 0.2524, 0.6015, 0.2855, 0.03145, 0.1069, 0.01977, 0.09996, 0.04728, 0.06301, 0.05736, 0.07215, 0.5561, 0.297, 0.5894, 0.2723, 0.6015, 0.2855, 0.5736, 0.3162, 0.05042, 0.1184, 0.03145, 0.1069, 0.05736, 0.07215, 0.07374, 0.08704, 0.5269, 0.3186, 0.5561, 0.297, 0.5736, 0.3162, 0.5491, 0.3431, 0.07595, 0.1337, 0.05042, 0.1184, 0.07374, 0.08704, 0.09578, 0.1071, 0.5029, 0.3364, 0.5269, 0.3186, 0.5491, 0.3431, 0.5291, 0.3652, 0.1071, 0.1524, 0.07595, 0.1337, 0.09578, 0.1071, 0.1226, 0.1315, 0.4851, 0.3496, 0.5029, 0.3364, 0.5291, 0.3652, 0.5142, 0.3816, 0.07374, 0.08704, 0.05736, 0.07215, 0.08957, 0.04307, 0.1027, 0.06087, 0.5491, 0.3431, 0.5736, 0.3162, 0.5945, 0.3316, 0.5757, 0.3627, 0.09578, 0.1071, 0.07374, 0.08704, 0.1027, 0.06087, 0.1204, 0.08483, 0.5291, 0.3652, 0.5491, 0.3431, 0.5757, 0.3627, 0.5604, 0.3883, 0.1226, 0.1315, 0.09578, 0.1071, 0.1204, 0.08483, 0.142, 0.114, 0.5142, 0.3816, 0.5291, 0.3652, 0.5604, 0.3883, 0.5489, 0.4073, 0.1533, 0.1594, 0.1226, 0.1315, 0.142, 0.114, 0.1666, 0.1473, 0.5051, 0.3936, 0.5142, 0.3816, 0.5489, 0.4073, 0.542, 0.4209, 0.1865, 0.1896, 0.1533, 0.1594, 0.1666, 0.1473, 0.1933, 0.1835, 0.1843, 0.4558, 0.2308, 0.4589, 0.232, 0.4966, 0.1854, 0.4943, 0.6317, 0.2524, 0.6632, 0.2181, 0.6391, 0.2578, 0.2211, 0.2211, 0.1865, 0.1896, 0.1933, 0.1835, 0.1374, 0.4588, 0.1843, 0.4558, 0.1854, 0.4943, 0.1385, 0.4965, 0.6015, 0.2855, 0.6317, 0.2524, 0.6391, 0.2578, 0.6159, 0.2962, 0.05736, 0.07215, 0.04728, 0.06301, 0.08147, 0.03214, 0.08957, 0.04307, 0.5736, 0.3162, 0.6015, 0.2855, 0.6159, 0.2962, 0.5945, 0.3316, 0.1933, 0.1835, 0.1666, 0.1473, 0.182, 0.1381, 0.2012, 0.1788, 0.1854, 0.4943, 0.232, 0.4966, 0.2328, 0.5388, 0.1862, 0.5373, 0.6391, 0.2578, 0.6632, 0.2181, 0.6473, 0.2617, 0.2211, 0.2211, 0.1933, 0.1835, 0.2012, 0.1788, 0.1385, 0.4965, 0.1854, 0.4943, 0.1862, 0.5373, 0.1393, 0.5387, 0.6159, 0.2962, 0.6391, 0.2578, 0.6473, 0.2617, 0.6321, 0.3038, 0.1237, 0.5032, 0.1385, 0.4965, 0.1393, 0.5387, 0.1245, 0.5429, 0.5945, 0.3316, 0.6159, 0.2962, 0.6321, 0.3038, 0.618, 0.3428, 0.1027, 0.06087, 0.08957, 0.04307, 0.1268, 0.02083, 0.1363, 0.04086, 0.5757, 0.3627, 0.5945, 0.3316, 0.618, 0.3428, 0.6057, 0.3769, 0.1204, 0.08483, 0.1027, 0.06087, 0.1363, 0.04086, 0.1489, 0.06781, 0.5604, 0.3883, 0.5757, 0.3627, 0.6057, 0.3769, 0.5956, 0.4049, 0.142, 0.114, 0.1204, 0.08483, 0.1489, 0.06781, 0.1644, 0.1006, 0.5489, 0.4073, 0.5604, 0.3883, 0.5956, 0.4049, 0.5881, 0.4257, 0.1666, 0.1473, 0.142, 0.114, 0.1644, 0.1006, 0.182, 0.1381, 0.542, 0.4209, 0.5489, 0.4073, 0.5881, 0.4257, 0.5836, 0.4405, 0.6057, 0.3769, 0.618, 0.3428, 0.6433, 0.3491, 0.6379, 0.3849, 0.1489, 0.06781, 0.1363, 0.04086, 0.173, 0.02777, 0.1802, 0.05668, 0.5956, 0.4049, 0.6057, 0.3769, 0.6379, 0.3849, 0.6335, 0.4144, 0.1644, 0.1006, 0.1489, 0.06781, 0.1802, 0.05668, 0.189, 0.0919, 0.5881, 0.4257, 0.5956, 0.4049, 0.6335, 0.4144, 0.6302, 0.4363, 0.182, 0.1381, 0.1644, 0.1006, 0.189, 0.0919, 0.199, 0.1321, 0.5836, 0.4405, 0.5881, 0.4257, 0.6302, 0.4363, 0.6282, 0.4517, 0.2012, 0.1788, 0.182, 0.1381, 0.199, 0.1321, 0.2098, 0.1757, 0.1862, 0.5373, 0.2328, 0.5388, 0.2332, 0.5837, 0.1867, 0.5831, 0.6473, 0.2617, 0.6632, 0.2181, 0.6562, 0.264, 0.2211, 0.2211, 0.2012, 0.1788, 0.2098, 0.1757, 0.1393, 0.5387, 0.1862, 0.5373, 0.1867, 0.5831, 0.1397, 0.5836, 0.6321, 0.3038, 0.6473, 0.2617, 0.6562, 0.264, 0.6495, 0.3082, 0.1245, 0.5429, 0.1393, 0.5387, 0.1397, 0.5836, 0.1248, 0.5853, 0.618, 0.3428, 0.6321, 0.3038, 0.6495, 0.3082, 0.6433, 0.3491, 0.1363, 0.04086, 0.1268, 0.02083, 0.1677, 0.006287, 0.173, 0.02777, 0.1867, 0.5831, 0.2332, 0.5837, 0.2332, 0.6298, 0.1867, 0.6301, 0.6562, 0.264, 0.6632, 0.2181, 0.6654, 0.2644, 0.2211, 0.2211, 0.2098, 0.1757, 0.2189, 0.1744, 0.1397, 0.5836, 0.1867, 0.5831, 0.1867, 0.6301, 0.1397, 0.6297, 0.6495, 0.3082, 0.6562, 0.264, 0.6654, 0.2644, 0.6675, 0.3091, 0.1248, 0.5853, 0.1397, 0.5836, 0.1397, 0.6297, 0.1248, 0.6286, 0.6433, 0.3491, 0.6495, 0.3082, 0.6675, 0.3091, 0.6694, 0.3504, 0.173, 0.02777, 0.1677, 0.006287, 0.2106, 0.0, 0.2117, 0.02211, 0.6379, 0.3849, 0.6433, 0.3491, 0.6694, 0.3504, 0.6711, 0.3866, 0.1802, 0.05668, 0.173, 0.02777, 0.2117, 0.02211, 0.2131, 0.05186, 0.6335, 0.4144, 0.6379, 0.3849, 0.6711, 0.3866, 0.6725, 0.4164, 0.189, 0.0919, 0.1802, 0.05668, 0.2131, 0.05186, 0.2148, 0.08812, 0.6302, 0.4363, 0.6335, 0.4144, 0.6725, 0.4164, 0.6735, 0.4385, 0.199, 0.1321, 0.189, 0.0919, 0.2148, 0.08812, 0.2168, 0.1295, 0.6282, 0.4517, 0.6302, 0.4363, 0.6735, 0.4385, 0.6742, 0.454, 0.2098, 0.1757, 0.199, 0.1321, 0.2168, 0.1295, 0.2189, 0.1744, 0.2131, 0.05186, 0.2117, 0.02211, 0.2507, 0.0241, 0.2463, 0.05355, 0.6725, 0.4164, 0.6711, 0.3866, 0.7039, 0.3819, 0.7111, 0.4108, 0.2148, 0.08812, 0.2131, 0.05186, 0.2463, 0.05355, 0.2409, 0.08945, 0.6735, 0.4385, 0.6725, 0.4164, 0.7111, 0.4108, 0.7164, 0.4323, 0.2168, 0.1295, 0.2148, 0.08812, 0.2409, 0.08945, 0.2347, 0.1304, 0.6742, 0.454, 0.6735, 0.4385, 0.7164, 0.4323, 0.7198, 0.4474, 0.2189, 0.1744, 0.2168, 0.1295, 0.2347, 0.1304, 0.228, 0.1748, 0.1867, 0.6301, 0.2332, 0.6298, 0.2328, 0.6751, 0.1862, 0.6763, 0.6654, 0.2644, 0.6632, 0.2181, 0.6744, 0.2631, 0.2211, 0.2211, 0.2189, 0.1744, 0.228, 0.1748, 0.1397, 0.6297, 0.1867, 0.6301, 0.1862, 0.6763, 0.1393, 0.675, 0.6675, 0.3091, 0.6654, 0.2644, 0.6744, 0.2631, 0.6852, 0.3066, 0.1248, 0.6286, 0.1397, 0.6297, 0.1393, 0.675, 0.1245, 0.6714, 0.6694, 0.3504, 0.6675, 0.3091, 0.6852, 0.3066, 0.6952, 0.3467, 0.2117, 0.02211, 0.2106, 0.0, 0.254, 0.002209, 0.2507, 0.0241, 0.6711, 0.3866, 0.6694, 0.3504, 0.6952, 0.3467, 0.7039, 0.3819, 0.6744, 0.2631, 0.6632, 0.2181, 0.6831, 0.2601, 0.2211, 0.2211, 0.228, 0.1748, 0.2369, 0.1771, 0.1393, 0.675, 0.1862, 0.6763, 0.1854, 0.7201, 0.1385, 0.718, 0.6852, 0.3066, 0.6744, 0.2631, 0.6831, 0.2601, 0.7022, 0.3006, 0.1245, 0.6714, 0.1393, 0.675, 0.1385, 0.718, 0.1237, 0.7118, 0.6952, 0.3467, 0.6852, 0.3066, 0.7022, 0.3006, 0.7198, 0.338, 0.2507, 0.0241, 0.254, 0.002209, 0.296, 0.01283, 0.2885, 0.03366, 0.7039, 0.3819, 0.6952, 0.3467, 0.7198, 0.338, 0.7352, 0.3708, 0.2463, 0.05355, 0.2507, 0.0241, 0.2885, 0.03366, 0.2785, 0.06168, 0.7111, 0.4108, 0.7039, 0.3819, 0.7352, 0.3708, 0.7479, 0.3978, 0.2409, 0.08945, 0.2463, 0.05355, 0.2785, 0.06168, 0.2662, 0.09583, 0.7164, 0.4323, 0.7111, 0.4108, 0.7479, 0.3978, 0.7573, 0.4178, 0.2347, 0.1304, 0.2409, 0.08945, 0.2662, 0.09583, 0.2521, 0.1348, 0.7198, 0.4474, 0.7164, 0.4323, 0.7573, 0.4178, 0.7632, 0.4321, 0.228, 0.1748, 0.2347, 0.1304, 0.2521, 0.1348, 0.2369, 0.1771, 0.1862, 0.6763, 0.2328, 0.6751, 0.232, 0.7181, 0.1854, 0.7201, 0.7479, 0.3978, 0.7352, 0.3708, 0.7638, 0.354, 0.7815, 0.378, 0.2662, 0.09583, 0.2785, 0.06168, 0.3084, 0.07594, 0.2897, 0.107, 0.7573, 0.4178, 0.7479, 0.3978, 0.7815, 0.378, 0.7946, 0.3958, 0.2521, 0.1348, 0.2662, 0.09583, 0.2897, 0.107, 0.2684, 0.1425, 0.7632, 0.4321, 0.7573, 0.4178, 0.7946, 0.3958, 0.8028, 0.4087, 0.2369, 0.1771, 0.2521, 0.1348, 0.2684, 0.1425, 0.2452, 0.181, 0.1854, 0.7201, 0.232, 0.7181, 0.2308, 0.7569, 0.1843, 0.7597, 0.6831, 0.2601, 0.6632, 0.2181, 0.691, 0.2554, 0.2211, 0.2211, 0.2369, 0.1771, 0.2452, 0.181, 0.1385, 0.718, 0.1854, 0.7201, 0.1843, 0.7597, 0.1374, 0.7568, 0.7022, 0.3006, 0.6831, 0.2601, 0.691, 0.2554, 0.7176, 0.2915, 0.296, 0.01283, 0.3007, 4.274e-05, 0.3423, 0.01981, 0.3352, 0.03145, 0.7198, 0.338, 0.7022, 0.3006, 0.7176, 0.2915, 0.7422, 0.3248, 0.2885, 0.03366, 0.296, 0.01283, 0.3352, 0.03145, 0.3238, 0.05042, 0.7352, 0.3708, 0.7198, 0.338, 0.7422, 0.3248, 0.7638, 0.354, 0.2785, 0.06168, 0.2885, 0.03366, 0.3238, 0.05042, 0.3084, 0.07594, 0.1374, 0.7568, 0.1843, 0.7597, 0.1828, 0.7937, 0.1359, 0.7901, 0.7176, 0.2915, 0.691, 0.2554, 0.6978, 0.2493, 0.731, 0.2795, 0.3352, 0.03145, 0.3423, 0.01981, 0.3792, 0.04732, 0.37, 0.05736, 0.7422, 0.3248, 0.7176, 0.2915, 0.731, 0.2795, 0.7616, 0.3074, 0.3238, 0.05042, 0.3352, 0.03145, 0.37, 0.05736, 0.3551, 0.07374, 0.7638, 0.354, 0.7422, 0.3248, 0.7616, 0.3074, 0.7884, 0.3319, 0.3084, 0.07594, 0.3238, 0.05042, 0.3551, 0.07374, 0.3351, 0.09577, 0.7815, 0.378, 0.7638, 0.354, 0.7884, 0.3319, 0.8105, 0.352, 0.2897, 0.107, 0.3084, 0.07594, 0.3351, 0.09577, 0.3107, 0.1226, 0.7946, 0.3958, 0.7815, 0.378, 0.8105, 0.352, 0.8268, 0.367, 0.2684, 0.1425, 0.2897, 0.107, 0.3107, 0.1226, 0.2828, 0.1532, 0.8028, 0.4087, 0.7946, 0.3958, 0.8268, 0.367, 0.837, 0.3781, 0.2452, 0.181, 0.2684, 0.1425, 0.2828, 0.1532, 0.2525, 0.1865, 0.1843, 0.7597, 0.2308, 0.7569, 0.2294, 0.7902, 0.1828, 0.7937, 0.691, 0.2554, 0.6632, 0.2181, 0.6978, 0.2493, 0.2211, 0.2211, 0.2452, 0.181, 0.2525, 0.1865, 0.3107, 0.1226, 0.3351, 0.09577, 0.3573, 0.1204, 0.3281, 0.142, 0.8268, 0.367, 0.8105, 0.352, 0.8338, 0.321, 0.8528, 0.3325, 0.2828, 0.1532, 0.3107, 0.1226, 0.3281, 0.142, 0.2948, 0.1666, 0.837, 0.3781, 0.8268, 0.367, 0.8528, 0.3325, 0.8646, 0.3415, 0.2525, 0.1865, 0.2828, 0.1532, 0.2948, 0.1666, 0.2587, 0.1933, 0.6313, 0.7928, 0.5846, 0.7896, 0.5846, 0.754, 0.6313, 0.7565, 0.6978, 0.2493, 0.6632, 0.2181, 0.7032, 0.242, 0.2211, 0.2211, 0.2525, 0.1865, 0.2587, 0.1933, 0.6781, 0.7896, 0.6313, 0.7928, 0.6313, 0.7565, 0.6781, 0.754, 0.731, 0.2795, 0.6978, 0.2493, 0.7032, 0.242, 0.7417, 0.2652, 0.37, 0.05736, 0.3792, 0.04732, 0.4101, 0.08151, 0.3991, 0.08957, 0.7616, 0.3074, 0.731, 0.2795, 0.7417, 0.2652, 0.7772, 0.2867, 0.3551, 0.07374, 0.37, 0.05736, 0.3991, 0.08957, 0.3813, 0.1027, 0.7884, 0.3319, 0.7616, 0.3074, 0.7772, 0.2867, 0.8083, 0.3055, 0.3351, 0.09577, 0.3551, 0.07374, 0.3813, 0.1027, 0.3573, 0.1204, 0.8105, 0.352, 0.7884, 0.3319, 0.8083, 0.3055, 0.8338, 0.321, 0.3991, 0.08957, 0.4101, 0.08151, 0.4337, 0.1211, 0.4213, 0.1268, 0.7772, 0.2867, 0.7417, 0.2652, 0.7495, 0.2491, 0.7884, 0.2633, 0.3813, 0.1027, 0.3991, 0.08957, 0.4213, 0.1268, 0.4013, 0.1362, 0.8083, 0.3055, 0.7772, 0.2867, 0.7884, 0.2633, 0.8226, 0.2758, 0.3573, 0.1204, 0.3813, 0.1027, 0.4013, 0.1362, 0.3744, 0.1489, 0.8338, 0.321, 0.8083, 0.3055, 0.8226, 0.2758, 0.8506, 0.286, 0.3281, 0.142, 0.3573, 0.1204, 0.3744, 0.1489, 0.3415, 0.1644, 0.8528, 0.3325, 0.8338, 0.321, 0.8506, 0.286, 0.8714, 0.2936, 0.2948, 0.1666, 0.3281, 0.142, 0.3415, 0.1644, 0.304, 0.182, 0.8646, 0.3415, 0.8528, 0.3325, 0.8714, 0.2936, 0.8844, 0.3002, 0.2587, 0.1933, 0.2948, 0.1666, 0.304, 0.182, 0.2634, 0.2011, 0.6313, 0.7565, 0.5846, 0.754, 0.5846, 0.7134, 0.6313, 0.7151, 0.7032, 0.242, 0.6632, 0.2181, 0.7072, 0.2338, 0.2211, 0.2211, 0.2587, 0.1933, 0.2634, 0.2011, 0.6781, 0.754, 0.6313, 0.7565, 0.6313, 0.7151, 0.6781, 0.7134, 0.7417, 0.2652, 0.7032, 0.242, 0.7072, 0.2338, 0.7495, 0.2491, 0.304, 0.182, 0.3415, 0.1644, 0.3503, 0.189, 0.3101, 0.1989, 0.5846, 0.7134, 0.5687, 0.7081, 0.5687, 0.6666, 0.5846, 0.6693, 0.2634, 0.2011, 0.304, 0.182, 0.3101, 0.1989, 0.2664, 0.2098, 0.6313, 0.7151, 0.5846, 0.7134, 0.5846, 0.6693, 0.6313, 0.6702, 0.7072, 0.2338, 0.6632, 0.2181, 0.7094, 0.225, 0.2211, 0.2211, 0.2634, 0.2011, 0.2664, 0.2098, 0.6781, 0.7134, 0.6313, 0.7151, 0.6313, 0.6702, 0.6781, 0.6693, 0.7495, 0.2491, 0.7072, 0.2338, 0.7094, 0.225, 0.7539, 0.2318, 0.6924, 0.7081, 0.6781, 0.7134, 0.6781, 0.6693, 0.6924, 0.6666, 0.7884, 0.2633, 0.7495, 0.2491, 0.7539, 0.2318, 0.7948, 0.2382, 0.4013, 0.1362, 0.4213, 0.1268, 0.4359, 0.1677, 0.4144, 0.173, 0.8226, 0.2758, 0.7884, 0.2633, 0.7948, 0.2382, 0.8307, 0.2438, 0.3744, 0.1489, 0.4013, 0.1362, 0.4144, 0.173, 0.3855, 0.1802, 0.8506, 0.286, 0.8226, 0.2758, 0.8307, 0.2438, 0.8602, 0.2485, 0.3415, 0.1644, 0.3744, 0.1489, 0.3855, 0.1802, 0.3503, 0.189, 0.8714, 0.2936, 0.8506, 0.286, 0.8602, 0.2485, 0.8821, 0.2519, 0.7948, 0.2382, 0.7539, 0.2318, 0.7548, 0.214, 0.7962, 0.2124, 0.4144, 0.173, 0.4359, 0.1677, 0.4422, 0.2106, 0.4201, 0.2117, 0.8307, 0.2438, 0.7948, 0.2382, 0.7962, 0.2124, 0.8325, 0.2109, 0.3855, 0.1802, 0.4144, 0.173, 0.4201, 0.2117, 0.3903, 0.2131, 0.8602, 0.2485, 0.8307, 0.2438, 0.8325, 0.2109, 0.8622, 0.2098, 0.3503, 0.189, 0.3855, 0.1802, 0.3903, 0.2131, 0.354, 0.2148, 0.8821, 0.2519, 0.8602, 0.2485, 0.8622, 0.2098, 0.8844, 0.2089, 0.3101, 0.1989, 0.3503, 0.189, 0.354, 0.2148, 0.3127, 0.2167, 0.5846, 0.6693, 0.5687, 0.6666, 0.5687, 0.6234, 0.5846, 0.6234, 0.2664, 0.2098, 0.3101, 0.1989, 0.3127, 0.2167, 0.2678, 0.2188, 0.6313, 0.6702, 0.5846, 0.6693, 0.5846, 0.6234, 0.6313, 0.6234, 0.7094, 0.225, 0.6632, 0.2181, 0.7099, 0.216, 0.2211, 0.2211, 0.2664, 0.2098, 0.2678, 0.2188, 0.6781, 0.6693, 0.6313, 0.6702, 0.6313, 0.6234, 0.6781, 0.6234, 0.7539, 0.2318, 0.7094, 0.225, 0.7099, 0.216, 0.7548, 0.214, 0.6924, 0.6666, 0.6781, 0.6693, 0.6781, 0.6234, 0.6924, 0.6234, 0.5846, 0.6234, 0.5687, 0.6234, 0.5687, 0.5803, 0.5846, 0.5776, 0.2678, 0.2188, 0.3127, 0.2167, 0.3117, 0.2347, 0.2673, 0.228, 0.6313, 0.6234, 0.5846, 0.6234, 0.5846, 0.5776, 0.6313, 0.5767, 0.7099, 0.216, 0.6632, 0.2181, 0.7086, 0.207, 0.2211, 0.2211, 0.2678, 0.2188, 0.2673, 0.228, 0.6781, 0.6234, 0.6313, 0.6234, 0.6313, 0.5767, 0.6781, 0.5776, 0.7548, 0.214, 0.7099, 0.216, 0.7086, 0.207, 0.7522, 0.1964, 0.6924, 0.6234, 0.6781, 0.6234, 0.6781, 0.5776, 0.6924, 0.5803, 0.7962, 0.2124, 0.7548, 0.214, 0.7522, 0.1964, 0.7924, 0.1868, 0.4201, 0.2117, 0.4422, 0.2106, 0.44, 0.254, 0.4181, 0.2507, 0.8325, 0.2109, 0.7962, 0.2124, 0.7924, 0.1868, 0.8277, 0.1784, 0.3903, 0.2131, 0.4201, 0.2117, 0.4181, 0.2507, 0.3886, 0.2462, 0.8622, 0.2098, 0.8325, 0.2109, 0.8277, 0.1784, 0.8566, 0.1715, 0.354, 0.2148, 0.3903, 0.2131, 0.3886, 0.2462, 0.3527, 0.2408, 0.8844, 0.2089, 0.8622, 0.2098, 0.8566, 0.1715, 0.8781, 0.1664, 0.3127, 0.2167, 0.354, 0.2148, 0.3527, 0.2408, 0.3117, 0.2347, 0.4181, 0.2507, 0.44, 0.254, 0.4293, 0.296, 0.4085, 0.2885, 0.8277, 0.1784, 0.7924, 0.1868, 0.7837, 0.1624, 0.8166, 0.1473, 0.3886, 0.2462, 0.4181, 0.2507, 0.4085, 0.2885, 0.3805, 0.2784, 0.8566, 0.1715, 0.8277, 0.1784, 0.8166, 0.1473, 0.8436, 0.135, 0.3527, 0.2408, 0.3886, 0.2462, 0.3805, 0.2784, 0.3463, 0.2661, 0.8781, 0.1664, 0.8566, 0.1715, 0.8436, 0.135, 0.8636, 0.1258, 0.3117, 0.2347, 0.3527, 0.2408, 0.3463, 0.2661, 0.3073, 0.2521, 0.5846, 0.5776, 0.5687, 0.5803, 0.5687, 0.5387, 0.5846, 0.5335, 0.2673, 0.228, 0.3117, 0.2347, 0.3073, 0.2521, 0.2651, 0.2369, 0.6313, 0.5767, 0.5846, 0.5776, 0.5846, 0.5335, 0.6313, 0.5318, 0.7086, 0.207, 0.6632, 0.2181, 0.7055, 0.1984, 0.2211, 0.2211, 0.2673, 0.228, 0.2651, 0.2369, 0.6781, 0.5776, 0.6313, 0.5767, 0.6313, 0.5318, 0.6781, 0.5335, 0.7522, 0.1964, 0.7086, 0.207, 0.7055, 0.1984, 0.7462, 0.1796, 0.6924, 0.5803, 0.6781, 0.5776, 0.6781, 0.5335, 0.6924, 0.5387, 0.7924, 0.1868, 0.7522, 0.1964, 0.7462, 0.1796, 0.7837, 0.1624, 0.2651, 0.2369, 0.3073, 0.2521, 0.2996, 0.2683, 0.2611, 0.2452, 0.6313, 0.5318, 0.5846, 0.5335, 0.5846, 0.4929, 0.6313, 0.4903, 0.7055, 0.1984, 0.6632, 0.2181, 0.7008, 0.1906, 0.2211, 0.2211, 0.2651, 0.2369, 0.2611, 0.2452, 0.6781, 0.5335, 0.6313, 0.5318, 0.6313, 0.4903, 0.6781, 0.4929, 0.7462, 0.1796, 0.7055, 0.1984, 0.7008, 0.1906, 0.737, 0.1643, 0.4293, 0.296, 0.4422, 0.3007, 0.4224, 0.3423, 0.4107, 0.3352, 0.7837, 0.1624, 0.7462, 0.1796, 0.737, 0.1643, 0.7704, 0.1402, 0.4085, 0.2885, 0.4293, 0.296, 0.4107, 0.3352, 0.3918, 0.3238, 0.8166, 0.1473, 0.7837, 0.1624, 0.7704, 0.1402, 0.7996, 0.1191, 0.3805, 0.2784, 0.4085, 0.2885, 0.3918, 0.3238, 0.3662, 0.3084, 0.8436, 0.135, 0.8166, 0.1473, 0.7996, 0.1191, 0.8236, 0.1017, 0.3463, 0.2661, 0.3805, 0.2784, 0.3662, 0.3084, 0.3351, 0.2897, 0.8636, 0.1258, 0.8436, 0.135, 0.8236, 0.1017, 0.8414, 0.08886, 0.3073, 0.2521, 0.3463, 0.2661, 0.3351, 0.2897, 0.2996, 0.2683, 0.5846, 0.5335, 0.5687, 0.5387, 0.5687, 0.5005, 0.5846, 0.4929, 0.7996, 0.1191, 0.7704, 0.1402, 0.7529, 0.121, 0.7774, 0.09461, 0.3662, 0.3084, 0.3918, 0.3238, 0.3684, 0.3551, 0.3464, 0.3351, 0.8236, 0.1017, 0.7996, 0.1191, 0.7774, 0.09461, 0.7975, 0.073, 0.3351, 0.2897, 0.3662, 0.3084, 0.3464, 0.3351, 0.3195, 0.3106, 0.8414, 0.08886, 0.8236, 0.1017, 0.7975, 0.073, 0.8124, 0.05692, 0.2996, 0.2683, 0.3351, 0.2897, 0.3195, 0.3106, 0.2889, 0.2828, 0.5846, 0.4929, 0.5687, 0.5005, 0.5687, 0.4669, 0.5846, 0.4573, 0.2611, 0.2452, 0.2996, 0.2683, 0.2889, 0.2828, 0.2557, 0.2525, 0.6313, 0.4903, 0.5846, 0.4929, 0.5846, 0.4573, 0.6313, 0.454, 0.7008, 0.1906, 0.6632, 0.2181, 0.6947, 0.1839, 0.2211, 0.2211, 0.2611, 0.2452, 0.2557, 0.2525, 0.6781, 0.4929, 0.6313, 0.4903, 0.6313, 0.454, 0.6781, 0.4573, 0.737, 0.1643, 0.7008, 0.1906, 0.6947, 0.1839, 0.725, 0.1511, 0.4107, 0.3352, 0.4224, 0.3423, 0.3949, 0.3792, 0.3848, 0.37, 0.7704, 0.1402, 0.737, 0.1643, 0.725, 0.1511, 0.7529, 0.121, 0.3918, 0.3238, 0.4107, 0.3352, 0.3848, 0.37, 0.3684, 0.3551, 0.5055, 0.454, 0.5524, 0.4572, 0.5511, 0.4949, 0.5042, 0.4925, 0.6947, 0.1839, 0.6632, 0.2181, 0.6874, 0.1784, 0.2211, 0.2211, 0.2557, 0.2525, 0.2489, 0.2586, 0.459, 0.4569, 0.5055, 0.454, 0.5042, 0.4925, 0.4576, 0.4946, 0.725, 0.1511, 0.6947, 0.1839, 0.6874, 0.1784, 0.7106, 0.1404, 0.3848, 0.37, 0.3949, 0.3792, 0.3607, 0.4101, 0.3526, 0.3991, 0.7529, 0.121, 0.725, 0.1511, 0.7106, 0.1404, 0.732, 0.1055, 0.3684, 0.3551, 0.3848, 0.37, 0.3526, 0.3991, 0.3395, 0.3813, 0.7774, 0.09461, 0.7529, 0.121, 0.732, 0.1055, 0.7508, 0.07494, 0.3464, 0.3351, 0.3684, 0.3551, 0.3395, 0.3813, 0.3217, 0.3573, 0.7975, 0.073, 0.7774, 0.09461, 0.7508, 0.07494, 0.7662, 0.04986, 0.3195, 0.3106, 0.3464, 0.3351, 0.3217, 0.3573, 0.3002, 0.3281, 0.8124, 0.05692, 0.7975, 0.073, 0.7662, 0.04986, 0.7776, 0.03122, 0.2889, 0.2828, 0.3195, 0.3106, 0.3002, 0.3281, 0.2756, 0.2948, 0.5524, 0.4572, 0.5687, 0.4661, 0.5674, 0.5017, 0.5511, 0.4949, 0.2557, 0.2525, 0.2889, 0.2828, 0.2756, 0.2948, 0.2489, 0.2586, 0.3217, 0.3573, 0.3395, 0.3813, 0.3059, 0.4013, 0.2932, 0.3743, 0.7662, 0.04986, 0.7508, 0.07494, 0.7208, 0.06079, 0.7309, 0.03324, 0.3002, 0.3281, 0.3217, 0.3573, 0.2932, 0.3743, 0.2778, 0.3415, 0.7776, 0.03122, 0.7662, 0.04986, 0.7309, 0.03324, 0.7384, 0.01274, 0.2756, 0.2948, 0.3002, 0.3281, 0.2778, 0.3415, 0.2601, 0.304, 0.5511, 0.4949, 0.5674, 0.5017, 0.5665, 0.5414, 0.5501, 0.5371, 0.2489, 0.2586, 0.2756, 0.2948, 0.2601, 0.304, 0.241, 0.2633, 0.5042, 0.4925, 0.5511, 0.4949, 0.5501, 0.5371, 0.5032, 0.5355, 0.6874, 0.1784, 0.6632, 0.2181, 0.6791, 0.1745, 0.2211, 0.2211, 0.2489, 0.2586, 0.241, 0.2633, 0.4576, 0.4946, 0.5042, 0.4925, 0.5032, 0.5355, 0.4567, 0.5367, 0.7106, 0.1404, 0.6874, 0.1784, 0.6791, 0.1745, 0.6944, 0.1328, 0.3526, 0.3991, 0.3607, 0.4101, 0.3212, 0.4337, 0.3154, 0.4213, 0.732, 0.1055, 0.7106, 0.1404, 0.6944, 0.1328, 0.7084, 0.0944, 0.3395, 0.3813, 0.3526, 0.3991, 0.3154, 0.4213, 0.3059, 0.4013, 0.7508, 0.07494, 0.732, 0.1055, 0.7084, 0.0944, 0.7208, 0.06079, 0.2211, 0.2211, 0.241, 0.2633, 0.2324, 0.2664, 0.4567, 0.5367, 0.5032, 0.5355, 0.5026, 0.5813, 0.4561, 0.5817, 0.6944, 0.1328, 0.6791, 0.1745, 0.6702, 0.1723, 0.6769, 0.1284, 0.3154, 0.4213, 0.3212, 0.4337, 0.2778, 0.4492, 0.2745, 0.4359, 0.7084, 0.0944, 0.6944, 0.1328, 0.6769, 0.1284, 0.6831, 0.08806, 0.3059, 0.4013, 0.3154, 0.4213, 0.2745, 0.4359, 0.2691, 0.4144, 0.7208, 0.06079, 0.7084, 0.0944, 0.6831, 0.08806, 0.6886, 0.05272, 0.2932, 0.3743, 0.3059, 0.4013, 0.2691, 0.4144, 0.2619, 0.3855, 0.7309, 0.03324, 0.7208, 0.06079, 0.6886, 0.05272, 0.6931, 0.02375, 0.2778, 0.3415, 0.2932, 0.3743, 0.2619, 0.3855, 0.2532, 0.3502, 0.7384, 0.01274, 0.7309, 0.03324, 0.6931, 0.02375, 0.6964, 0.002202, 0.2601, 0.304, 0.2778, 0.3415, 0.2532, 0.3502, 0.2432, 0.31, 0.5501, 0.5371, 0.5665, 0.5414, 0.566, 0.5837, 0.5495, 0.582, 0.241, 0.2633, 0.2601, 0.304, 0.2432, 0.31, 0.2324, 0.2664, 0.5032, 0.5355, 0.5501, 0.5371, 0.5495, 0.582, 0.5026, 0.5813, 0.6791, 0.1745, 0.6632, 0.2181, 0.6702, 0.1723, 0.2532, 0.3502, 0.2619, 0.3855, 0.2291, 0.3903, 0.2274, 0.354, 0.6964, 0.002202, 0.6931, 0.02375, 0.6541, 0.02177, 0.653, 0.0, 0.2432, 0.31, 0.2532, 0.3502, 0.2274, 0.354, 0.2254, 0.3126, 0.5495, 0.582, 0.566, 0.5837, 0.5658, 0.6271, 0.5493, 0.6281, 0.2324, 0.2664, 0.2432, 0.31, 0.2254, 0.3126, 0.2233, 0.2677, 0.5026, 0.5813, 0.5495, 0.582, 0.5493, 0.6281, 0.5024, 0.6283, 0.6702, 0.1723, 0.6632, 0.2181, 0.6611, 0.1718, 0.2211, 0.2211, 0.2324, 0.2664, 0.2233, 0.2677, 0.4561, 0.5817, 0.5026, 0.5813, 0.5024, 0.6283, 0.4559, 0.6278, 0.6769, 0.1284, 0.6702, 0.1723, 0.6611, 0.1718, 0.659, 0.1275, 0.4424, 0.5833, 0.4561, 0.5817, 0.4559, 0.6278, 0.4422, 0.6267, 0.6831, 0.08806, 0.6769, 0.1284, 0.659, 0.1275, 0.6571, 0.08674, 0.2691, 0.4144, 0.2745, 0.4359, 0.2315, 0.4422, 0.2305, 0.4201, 0.6886, 0.05272, 0.6831, 0.08806, 0.6571, 0.08674, 0.6554, 0.05104, 0.2619, 0.3855, 0.2691, 0.4144, 0.2305, 0.4201, 0.2291, 0.3903, 0.6931, 0.02375, 0.6886, 0.05272, 0.6554, 0.05104, 0.6541, 0.02177, 0.659, 0.1275, 0.6611, 0.1718, 0.652, 0.1731, 0.6412, 0.1301, 0.2315, 0.4422, 0.2322, 0.4558, 0.1862, 0.4535, 0.1882, 0.44, 0.6571, 0.08674, 0.659, 0.1275, 0.6412, 0.1301, 0.6313, 0.09048, 0.2305, 0.4201, 0.2315, 0.4422, 0.1882, 0.44, 0.1915, 0.4181, 0.6554, 0.05104, 0.6571, 0.08674, 0.6313, 0.09048, 0.6226, 0.0558, 0.2291, 0.3903, 0.2305, 0.4201, 0.1915, 0.4181, 0.1959, 0.3886, 0.6541, 0.02177, 0.6554, 0.05104, 0.6226, 0.0558, 0.6154, 0.02737, 0.2274, 0.354, 0.2291, 0.3903, 0.1959, 0.3886, 0.2013, 0.3527, 0.653, 0.0, 0.6541, 0.02177, 0.6154, 0.02737, 0.6101, 0.006224, 0.2254, 0.3126, 0.2274, 0.354, 0.2013, 0.3527, 0.2075, 0.3117, 0.5493, 0.6281, 0.5658, 0.6271, 0.566, 0.6698, 0.5495, 0.6734, 0.2233, 0.2677, 0.2254, 0.3126, 0.2075, 0.3117, 0.2141, 0.2673, 0.5024, 0.6283, 0.5493, 0.6281, 0.5495, 0.6734, 0.5026, 0.6745, 0.6611, 0.1718, 0.6632, 0.2181, 0.652, 0.1731, 0.2211, 0.2211, 0.2233, 0.2677, 0.2141, 0.2673, 0.4559, 0.6278, 0.5024, 0.6283, 0.5026, 0.6745, 0.4561, 0.6731, 0.6101, 0.006224, 0.6154, 0.02737, 0.5786, 0.04034, 0.5692, 0.02063, 0.2075, 0.3117, 0.2013, 0.3527, 0.176, 0.3463, 0.19, 0.3073, 0.5495, 0.6734, 0.566, 0.6698, 0.5665, 0.7103, 0.5501, 0.7164, 0.2141, 0.2673, 0.2075, 0.3117, 0.19, 0.3073, 0.2053, 0.265, 0.5026, 0.6745, 0.5495, 0.6734, 0.5501, 0.7164, 0.5032, 0.7183, 0.652, 0.1731, 0.6632, 0.2181, 0.6434, 0.1762, 0.2211, 0.2211, 0.2141, 0.2673, 0.2053, 0.265, 0.4561, 0.6731, 0.5026, 0.6745, 0.5032, 0.7183, 0.4567, 0.7161, 0.6412, 0.1301, 0.652, 0.1731, 0.6434, 0.1762, 0.6243, 0.1361, 0.1882, 0.44, 0.1862, 0.4535, 0.1415, 0.4422, 0.1461, 0.4293, 0.6313, 0.09048, 0.6412, 0.1301, 0.6243, 0.1361, 0.6067, 0.09915, 0.1915, 0.4181, 0.1882, 0.44, 0.1461, 0.4293, 0.1536, 0.4085, 0.6226, 0.0558, 0.6313, 0.09048, 0.6067, 0.09915, 0.5913, 0.06683, 0.1959, 0.3886, 0.1915, 0.4181, 0.1536, 0.4085, 0.1637, 0.3805, 0.6154, 0.02737, 0.6226, 0.0558, 0.5913, 0.06683, 0.5786, 0.04034, 0.2013, 0.3527, 0.1959, 0.3886, 0.1637, 0.3805, 0.176, 0.3463, 0.1461, 0.4293, 0.1415, 0.4422, 0.09992, 0.4224, 0.1069, 0.4107, 0.6067, 0.09915, 0.6243, 0.1361, 0.6088, 0.1452, 0.5843, 0.1124, 0.1536, 0.4085, 0.1461, 0.4293, 0.1069, 0.4107, 0.1184, 0.3917, 0.5913, 0.06683, 0.6067, 0.09915, 0.5843, 0.1124, 0.5627, 0.0837, 0.1637, 0.3805, 0.1536, 0.4085, 0.1184, 0.3917, 0.1337, 0.3662, 0.5786, 0.04034, 0.5913, 0.06683, 0.5627, 0.0837, 0.5451, 0.06017, 0.176, 0.3463, 0.1637, 0.3805, 0.1337, 0.3662, 0.1524, 0.3351, 0.5692, 0.02063, 0.5786, 0.04034, 0.5451, 0.06017, 0.5319, 0.04268, 0.19, 0.3073, 0.176, 0.3463, 0.1524, 0.3351, 0.1738, 0.2996, 0.5501, 0.7164, 0.5665, 0.7103, 0.5674, 0.7469, 0.5511, 0.7552, 0.2053, 0.265, 0.19, 0.3073, 0.1738, 0.2996, 0.197, 0.2611, 0.5032, 0.7183, 0.5501, 0.7164, 0.5511, 0.7552, 0.5042, 0.7579, 0.6434, 0.1762, 0.6632, 0.2181, 0.6355, 0.1808, 0.2211, 0.2211, 0.2053, 0.265, 0.197, 0.2611, 0.4567, 0.7161, 0.5032, 0.7183, 0.5042, 0.7579, 0.4576, 0.7549, 0.6243, 0.1361, 0.6434, 0.1762, 0.6355, 0.1808, 0.6088, 0.1452, 0.1738, 0.2996, 0.1524, 0.3351, 0.1315, 0.3195, 0.1594, 0.2889, 0.5511, 0.7552, 0.5674, 0.7469, 0.5687, 0.7782, 0.5524, 0.7885, 0.197, 0.2611, 0.1738, 0.2996, 0.1594, 0.2889, 0.1896, 0.2556, 0.5042, 0.7579, 0.5511, 0.7552, 0.5524, 0.7885, 0.5055, 0.7919, 0.6355, 0.1808, 0.6632, 0.2181, 0.6287, 0.1869, 0.2211, 0.2211, 0.197, 0.2611, 0.1896, 0.2556, 0.4576, 0.7549, 0.5042, 0.7579, 0.5055, 0.7919, 0.459, 0.7882, 0.6088, 0.1452, 0.6355, 0.1808, 0.6287, 0.1869, 0.5955, 0.1571, 0.1069, 0.4107, 0.09992, 0.4224, 0.06297, 0.3949, 0.07215, 0.3848, 0.5843, 0.1124, 0.6088, 0.1452, 0.5955, 0.1571, 0.5649, 0.1297, 0.1184, 0.3917, 0.1069, 0.4107, 0.07215, 0.3848, 0.08704, 0.3684, 0.5627, 0.0837, 0.5843, 0.1124, 0.5649, 0.1297, 0.5381, 0.1058, 0.1337, 0.3662, 0.1184, 0.3917, 0.08704, 0.3684, 0.1071, 0.3464, 0.5451, 0.06017, 0.5627, 0.0837, 0.5381, 0.1058, 0.5161, 0.08612, 0.1524, 0.3351, 0.1337, 0.3662, 0.1071, 0.3464, 0.1315, 0.3195, 0.5319, 0.04268, 0.5451, 0.06017, 0.5161, 0.08612, 0.4997, 0.0715, 0.5649, 0.1297, 0.5955, 0.1571, 0.5847, 0.1714, 0.5493, 0.1505, 0.08704, 0.3684, 0.07215, 0.3848, 0.04307, 0.3526, 0.06087, 0.3394, 0.5381, 0.1058, 0.5649, 0.1297, 0.5493, 0.1505, 0.5182, 0.1322, 0.1071, 0.3464, 0.08704, 0.3684, 0.06087, 0.3394, 0.08484, 0.3217, 0.5161, 0.08612, 0.5381, 0.1058, 0.5182, 0.1322, 0.4927, 0.1172, 0.1315, 0.3195, 0.1071, 0.3464, 0.08484, 0.3217, 0.114, 0.3002, 0.4997, 0.0715, 0.5161, 0.08612, 0.4927, 0.1172, 0.4738, 0.106, 0.1594, 0.2889, 0.1315, 0.3195, 0.114, 0.3002, 0.1473, 0.2755, 0.1078, 0.4591, 0.1237, 0.4687, 0.1237, 0.5023, 0.1078, 0.4947, 0.1896, 0.2556, 0.1594, 0.2889, 0.1473, 0.2755, 0.1835, 0.2488, 0.06107, 0.4558, 0.1078, 0.4591, 0.1078, 0.4947, 0.06107, 0.4921, 0.6287, 0.1869, 0.6632, 0.2181, 0.6232, 0.1942, 0.2211, 0.2211, 0.1896, 0.2556, 0.1835, 0.2488, 0.01431, 0.4591, 0.06107, 0.4558, 0.06107, 0.4921, 0.01431, 0.4947, 0.5955, 0.1571, 0.6287, 0.1869, 0.6232, 0.1942, 0.5847, 0.1714, 0.07215, 0.3848, 0.06297, 0.3949, 0.0321, 0.3607, 0.04307, 0.3526, 0.1078, 0.4947, 0.1237, 0.5023, 0.1237, 0.5405, 0.1078, 0.5353, 0.1835, 0.2488, 0.1473, 0.2755, 0.1381, 0.2601, 0.1788, 0.241, 0.06107, 0.4921, 0.1078, 0.4947, 0.1078, 0.5353, 0.06107, 0.5336, 0.6232, 0.1942, 0.6632, 0.2181, 0.6193, 0.2024, 0.2211, 0.2211, 0.1835, 0.2488, 0.1788, 0.241, 0.01431, 0.4947, 0.06107, 0.4921, 0.06107, 0.5336, 0.01431, 0.5353, 0.5847, 0.1714, 0.6232, 0.1942, 0.6193, 0.2024, 0.577, 0.1875, 0.04307, 0.3526, 0.0321, 0.3607, 0.008496, 0.3212, 0.02083, 0.3153, 0.5493, 0.1505, 0.5847, 0.1714, 0.577, 0.1875, 0.5381, 0.1739, 0.06087, 0.3394, 0.04307, 0.3526, 0.02083, 0.3153, 0.04086, 0.3059, 0.5182, 0.1322, 0.5493, 0.1505, 0.5381, 0.1739, 0.5039, 0.1619, 0.08484, 0.3217, 0.06087, 0.3394, 0.04086, 0.3059, 0.06782, 0.2932, 0.4927, 0.1172, 0.5182, 0.1322, 0.5039, 0.1619, 0.4759, 0.1521, 0.114, 0.3002, 0.08484, 0.3217, 0.06782, 0.2932, 0.1007, 0.2778, 0.4738, 0.106, 0.4927, 0.1172, 0.4759, 0.1521, 0.4551, 0.1449, 0.1473, 0.2755, 0.114, 0.3002, 0.1007, 0.2778, 0.1381, 0.2601, 0.04086, 0.3059, 0.02083, 0.3153, 0.006287, 0.2745, 0.02777, 0.2691, 0.5039, 0.1619, 0.5381, 0.1739, 0.5316, 0.1989, 0.4958, 0.1938, 0.06782, 0.2932, 0.04086, 0.3059, 0.02777, 0.2691, 0.05669, 0.2619, 0.4759, 0.1521, 0.5039, 0.1619, 0.4958, 0.1938, 0.4663, 0.1897, 0.1007, 0.2778, 0.06782, 0.2932, 0.05669, 0.2619, 0.09192, 0.2532, 0.4551, 0.1449, 0.4759, 0.1521, 0.4663, 0.1897, 0.4444, 0.1866, 0.1381, 0.2601, 0.1007, 0.2778, 0.09192, 0.2532, 0.1321, 0.2432, 0.1078, 0.5353, 0.1237, 0.5405, 0.1237, 0.5821, 0.1078, 0.5794, 0.1788, 0.241, 0.1381, 0.2601, 0.1321, 0.2432, 0.1757, 0.2323, 0.06107, 0.5336, 0.1078, 0.5353, 0.1078, 0.5794, 0.06107, 0.5785, 0.6193, 0.2024, 0.6632, 0.2181, 0.617, 0.2112, 0.2211, 0.2211, 0.1788, 0.241, 0.1757, 0.2323, 0.01431, 0.5353, 0.06107, 0.5336, 0.06107, 0.5785, 0.01431, 0.5794, 0.577, 0.1875, 0.6193, 0.2024, 0.617, 0.2112, 0.5726, 0.2048, 0.0, 0.5405, 0.01431, 0.5353, 0.01431, 0.5794, 0.0, 0.5821, 0.5381, 0.1739, 0.577, 0.1875, 0.5726, 0.2048, 0.5316, 0.1989, 0.1757, 0.2323, 0.1321, 0.2432, 0.1295, 0.2254, 0.1744, 0.2233, 0.06107, 0.5785, 0.1078, 0.5794, 0.1078, 0.6252, 0.06107, 0.6252, 0.617, 0.2112, 0.6632, 0.2181, 0.6165, 0.2203, 0.2211, 0.2211, 0.1757, 0.2323, 0.1744, 0.2233, 0.01431, 0.5794, 0.06107, 0.5785, 0.06107, 0.6252, 0.01431, 0.6252, 0.5726, 0.2048, 0.617, 0.2112, 0.6165, 0.2203, 0.5716, 0.2226, 0.0, 0.5821, 0.01431, 0.5794, 0.01431, 0.6252, 0.0, 0.6252, 0.5316, 0.1989, 0.5726, 0.2048, 0.5716, 0.2226, 0.5303, 0.2248, 0.02777, 0.2691, 0.006287, 0.2745, 0.0, 0.2315, 0.02211, 0.2305, 0.4958, 0.1938, 0.5316, 0.1989, 0.5303, 0.2248, 0.494, 0.2267, 0.05669, 0.2619, 0.02777, 0.2691, 0.02211, 0.2305, 0.05187, 0.2291, 0.4663, 0.1897, 0.4958, 0.1938, 0.494, 0.2267, 0.4643, 0.2284, 0.09192, 0.2532, 0.05669, 0.2619, 0.05187, 0.2291, 0.08814, 0.2274, 0.4444, 0.1866, 0.4663, 0.1897, 0.4643, 0.2284, 0.4422, 0.2295, 0.1321, 0.2432, 0.09192, 0.2532, 0.08814, 0.2274, 0.1295, 0.2254, 0.1078, 0.5794, 0.1237, 0.5821, 0.1237, 0.6252, 0.1078, 0.6252, 0.8988, 0.0, 0.8988, 0.9281, 0.891, 0.9281, 0.891, 0.0, 0.891, 0.0, 0.891, 0.9281, 0.8844, 0.9281, 0.8844, 0.0, 0.9423, 0.9255, 0.9423, 9.894e-05, 0.9491, 0.0004132, 0.9491, 0.9259, 0.9491, 0.9259, 0.9491, 0.0004132, 0.9571, 0.0005045, 0.9571, 0.9259, 0.9571, 0.9259, 0.9571, 0.0005045, 0.9648, 0.0003595, 0.9648, 0.9258, 0.9648, 0.9258, 0.9648, 0.0003595, 0.9713, 0.0, 0.9713, 0.9254, 1.0, 7.451e-09, 1.0, 0.9281, 0.9928, 0.9281, 0.9928, 0.0, 0.9928, 0.0, 0.9928, 0.9281, 0.9849, 0.9281, 0.9849, 0.0, 0.9849, 0.0, 0.9849, 0.9281, 0.9773, 0.9281, 0.9773, 0.0, 0.9773, 0.0, 0.9773, 0.9281, 0.9713, 0.9281, 0.9713, 0.0, 0.9133, 0.9258, 0.9133, 0.0004053, 0.9202, 9.155e-05, 0.9202, 0.9255, 0.9202, 0.9255, 0.9202, 9.155e-05, 0.9281, 0.0, 0.9281, 0.9254, 0.9281, 0.9254, 0.9281, 0.0, 0.9359, 0.000145, 0.9359, 0.9256, 0.9359, 0.9256, 0.9359, 0.000145, 0.9423, 0.0005045, 0.9423, 0.9259, 0.2895, 0.4558, 0.2975, 0.4558, 0.3049, 0.4589, 0.3105, 0.4645, 0.3136, 0.4719, 0.3136, 0.4799, 0.3105, 0.4873, 0.3049, 0.493, 0.2975, 0.496, 0.2895, 0.496, 0.2821, 0.493, 0.2764, 0.4873, 0.2734, 0.4799, 0.2734, 0.4719, 0.2764, 0.4645, 0.2821, 0.4589, 0.9133, 0.0, 0.9133, 0.9281, 0.9067, 0.9281, 0.9067, 0.0, 0.9067, 0.0, 0.9067, 0.9281, 0.8988, 0.9281, 0.8988, 0.0, 0.2573, 0.496, 0.2493, 0.496, 0.2419, 0.493, 0.2362, 0.4873, 0.2332, 0.4799, 0.2332, 0.4719, 0.2362, 0.4645, 0.2419, 0.4589, 0.2493, 0.4558, 0.2573, 0.4558, 0.2647, 0.4589, 0.2703, 0.4645, 0.2734, 0.4719, 0.2734, 0.4799, 0.2703, 0.4873, 0.2647, 0.493])
me_sphere.materials.append(mat_material_001)
me_sphere.materials.append(mat_material_002)
me_sphere.update()

# ---- objects
ob_sphere = bpy.data.objects.new('Sphere', me_sphere)

# ---- transforms, parenting, visibility, modifiers, constraints
ob_sphere.location = (0.0, 0.0, 0.0)

# ---- collection membership
col_collection.objects.link(ob_sphere)

# ---- scene / render settings (as saved in the file)
scene.frame_start = 1; scene.frame_end = 250; scene.frame_set(1)
scene.render.engine = 'BLENDER_EEVEE_NEXT'
scene.cycles.sampling_pattern = 'TABULATED_SOBOL'
scene.cycles.use_light_tree = False
scene.view_settings.view_transform = 'Filmic'
bpy.context.view_layer.update()

# ---- added for rendering (the .blend has no active camera and no usable light): camera, sun
cam_auto = bpy.data.cameras.new('AutoCamera')
cam_auto.lens = 50.0
cam_auto.sensor_width = 36.0
cam_auto.clip_end = 1000.0
ob_auto_camera = bpy.data.objects.new('AutoCamera', cam_auto)
scene.collection.objects.link(ob_auto_camera)
ob_auto_camera.location = (5.14819, -6.17458, 5.32855)
ob_auto_camera.rotation_euler = (1.09748, -7.21219e-08, 0.694738)
scene.camera = ob_auto_camera
light_auto_sun = bpy.data.lights.new('AutoSun', 'SUN')
light_auto_sun.energy = 3.0
light_auto_sun.angle = 0.0523599
ob_auto_sun = bpy.data.objects.new('AutoSun', light_auto_sun)
scene.collection.objects.link(ob_auto_sun)
ob_auto_sun.rotation_euler = (0.872665, 0.174533, 0.523599)
bpy.context.view_layer.update()

